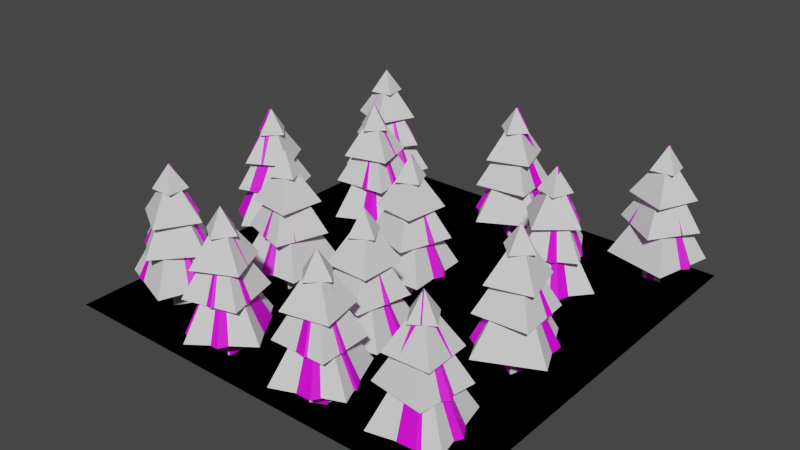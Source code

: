 # Source: Trees.blend  (saved by Blender 3.0.42; exported with 4.5.12 LTS)
import bpy
from mathutils import Matrix  # noqa: F401  (used for matrix-valued properties, if any)

bpy.ops.wm.read_factory_settings(use_empty=True)
scene = bpy.context.scene
scene.name = 'Scene'

# ---- collections
col_collection = bpy.data.collections.new('Collection'); scene.collection.children.link(col_collection)

# ---- images (referenced by path relative to the original .blend; pixels are not part of the script)
import os
ASSET_DIR = os.environ.get("B2B_ASSET_DIR", "")  # directory of the original .blend (textures are referenced by path, not embedded)
HERE = os.path.dirname(os.path.abspath(__file__))  # packed textures are extracted next to this script under _unpacked/

def load_image(name, relpath, width, height, colorspace="sRGB"):
    """Load a texture the original file referenced (path relative to the .blend, or extracted next to this script)."""
    p = next((c for c in (os.path.join(HERE, relpath), os.path.join(ASSET_DIR, relpath)) if relpath and os.path.exists(c)), "")
    if p:
        img = bpy.data.images.load(p, check_existing=True)
        img.name = name
    else:  # same state as the original file: an image datablock whose file is absent (Cycles renders it pink)
        img = bpy.data.images.new(name, width, height)
        img.source = "FILE"
        img.filepath = "//" + (relpath or name)
    img.colorspace_settings.name = colorspace
    return img
img_treepalette_png = load_image('TreePalette.png', 'TreePalette.png', 1024, 1024, 'sRGB')

# ---- materials (node trees are filled in below, after node groups)
mat_material = bpy.data.materials.new('Material')
mat_material.use_transparent_shadow = False

# ---- material node trees
mat_material.use_nodes = True; mat_material.node_tree.nodes.clear()
_N = mat_material.node_tree.nodes; _L = mat_material.node_tree.links
n0 = _N.new('ShaderNodeBsdfPrincipled'); n0.name = 'Principled BSDF'; n0.location = (10, 300)
n0.distribution = 'GGX'
n0.subsurface_method = 'RANDOM_WALK_SKIN'
n0.inputs[3].default_value = 1.45
n0.inputs[27].default_value = (0.0, 0.0, 0.0, 1.0)
n0.inputs[28].default_value = 1.0
n1 = _N.new('ShaderNodeOutputMaterial'); n1.name = 'Material Output'; n1.location = (300, 300)
n2 = _N.new('ShaderNodeTexImage'); n2.name = 'Image Texture'; n2.location = (-280, 280)
n2.image = img_treepalette_png
_L.new(n0.outputs[0], n1.inputs[0])
_L.new(n2.outputs[0], n0.inputs[0])
n1.is_active_output = True

# ---- world
world_world = bpy.data.worlds.new('World'); scene.world = world_world
world_world.use_nodes = True; world_world.node_tree.nodes.clear()
_N = world_world.node_tree.nodes; _L = world_world.node_tree.links
n0 = _N.new('ShaderNodeOutputWorld'); n0.name = 'World Output'; n0.location = (300, 300)
n1 = _N.new('ShaderNodeBackground'); n1.name = 'Background'; n1.location = (10, 300)
n1.inputs[0].default_value = (0.05088, 0.05088, 0.05088, 1.0)
_L.new(n1.outputs[0], n0.inputs[0])
n0.is_active_output = True
world_world.color = (0.05088, 0.05088, 0.05088)
world_world.use_sun_shadow = False
world_world.sun_shadow_jitter_overblur = 0.0

# ---- meshes
me_cube = bpy.data.meshes.new('Cube')
me_cube.from_pydata([(-0.01367, -0.003687, 2.319e-05), (-0.01367, -0.003687, 0.06762), (-0.01367, 0.02631, 2.319e-05), (-0.01367, 0.02631, 0.06762), (0.01632, -0.003687, 2.319e-05), (0.01632, -0.003687, 0.06762), (0.01632, 0.02631, 2.319e-05), (0.01632, 0.02631, 0.06762), (-0.06991, 0.02225, 0.1403), (-0.04377, -0.04491, 0.1403), (0.04352, 0.09099, 0.06103), (0.001325, 0.01131, 0.2414), (0.09143, 0.0146, 0.06103), (0.02746, -0.05585, 0.1403), (0.04923, -0.06507, 0.06103), (0.07256, 0.0003671, 0.1403), (-0.04087, -0.06837, 0.06103), (0.04642, 0.06753, 0.1403), (-0.08878, 0.008015, 0.06103), (0.001325, 0.01131, 0.2845), (-0.04658, 0.08769, 0.06103), (-0.02481, 0.07847, 0.1403), (-0.0375, 0.04866, 0.2089), (-0.05044, -0.00364, 0.2089), (-0.01161, -0.04099, 0.2089), (0.04015, -0.02604, 0.2089), (0.05309, 0.02626, 0.2089), (0.001325, 0.01131, 0.3166), (0.01426, 0.06361, 0.2089), (-0.01224, -0.01252, 0.2732), (0.01518, -0.01235, 0.2732), (0.02874, 0.01148, 0.2732), (0.01489, 0.03514, 0.2732), (-0.01253, 0.03497, 0.2732), (0.001325, 0.01131, 0.328), (-0.02609, 0.01114, 0.2732), (0.3787, 0.4139, 2.319e-05), (0.3787, 0.4139, 0.06762), (0.4073, 0.4228, 2.319e-05), (0.4073, 0.4228, 0.06762), (0.3876, 0.3853, 2.319e-05), (0.3876, 0.3853, 0.06762), (0.4162, 0.3942, 2.319e-05), (0.4162, 0.3942, 0.06762), (0.3868, 0.4753, 0.1403), (0.3304, 0.4304, 0.1403), (0.4861, 0.3874, 0.06103), (0.3975, 0.404, 0.2414), (0.4274, 0.319, 0.06103), (0.3411, 0.3592, 0.1403), (0.3387, 0.3356, 0.06103), (0.4082, 0.3328, 0.1403), (0.3089, 0.4207, 0.06103), (0.4645, 0.3777, 0.1403), (0.3676, 0.4891, 0.06103), (0.3975, 0.404, 0.2845), (0.4562, 0.4725, 0.06103), (0.4539, 0.4489, 0.1403), (0.4216, 0.4522, 0.2089), (0.3678, 0.449, 0.2089), (0.3437, 0.4009, 0.2089), (0.3733, 0.3559, 0.2089), (0.4271, 0.359, 0.2089), (0.3975, 0.404, 0.3166), (0.4513, 0.4072, 0.2089), (0.3707, 0.4099, 0.2732), (0.379, 0.3838, 0.2732), (0.4058, 0.3779, 0.2732), (0.4243, 0.3982, 0.2732), (0.416, 0.4243, 0.2732), (0.3975, 0.404, 0.328), (0.3892, 0.4302, 0.2732), (-0.3527, -0.3272, 2.319e-05), (-0.3527, -0.3272, 0.06762), (-0.3325, -0.3493, 2.319e-05), (-0.3325, -0.3493, 0.06762), (-0.3748, -0.3475, 2.319e-05), (-0.3748, -0.3475, 0.06762), (-0.3545, -0.3696, 2.319e-05), (-0.3545, -0.3696, 0.06762), (-0.2938, -0.3083, 0.1403), (-0.3584, -0.2765, 0.1403), (-0.3308, -0.4356, 0.06103), (-0.3536, -0.3484, 0.2414), (-0.4178, -0.4117, 0.06103), (-0.4183, -0.3166, 0.1403), (-0.4406, -0.3245, 0.06103), (-0.4135, -0.3885, 0.1403), (-0.3764, -0.2612, 0.06103), (-0.3488, -0.4203, 0.1403), (-0.2895, -0.285, 0.06103), (-0.3536, -0.3484, 0.2845), (-0.2667, -0.3723, 0.06103), (-0.289, -0.3802, 0.1403), (-0.2998, -0.3496, 0.2089), (-0.3256, -0.3024, 0.2089), (-0.3795, -0.3011, 0.2089), (-0.4075, -0.3471, 0.2089), (-0.3817, -0.3944, 0.2089), (-0.3536, -0.3484, 0.3166), (-0.3278, -0.3957, 0.2089), (-0.3598, -0.3217, 0.2732), (-0.3798, -0.3403, 0.2732), (-0.3737, -0.3671, 0.2732), (-0.3475, -0.3751, 0.2732), (-0.3274, -0.3564, 0.2732), (-0.3536, -0.3484, 0.328), (-0.3336, -0.3297, 0.2732), (-0.4051, 0.3954, 2.319e-05), (-0.4051, 0.3954, 0.06762), (-0.3765, 0.4043, 2.319e-05), (-0.3765, 0.4043, 0.06762), (-0.3962, 0.3668, 2.319e-05), (-0.3962, 0.3668, 0.06762), (-0.3676, 0.3757, 2.319e-05), (-0.3676, 0.3757, 0.06762), (-0.397, 0.4568, 0.1403), (-0.4534, 0.4119, 0.1403), (-0.2978, 0.3689, 0.06103), (-0.3864, 0.3856, 0.2414), (-0.3565, 0.3005, 0.06103), (-0.4427, 0.3407, 0.1403), (-0.4451, 0.3171, 0.06103), (-0.3757, 0.3143, 0.1403), (-0.475, 0.4022, 0.06103), (-0.3193, 0.3592, 0.1403), (-0.4162, 0.4706, 0.06103), (-0.3864, 0.3856, 0.2845), (-0.3276, 0.454, 0.06103), (-0.33, 0.4304, 0.1403), (-0.3622, 0.4337, 0.2089), (-0.416, 0.4306, 0.2089), (-0.4401, 0.3824, 0.2089), (-0.4105, 0.3374, 0.2089), (-0.3567, 0.3406, 0.2089), (-0.3864, 0.3856, 0.3166), (-0.3326, 0.3887, 0.2089), (-0.4131, 0.3914, 0.2732), (-0.4048, 0.3653, 0.2732), (-0.3781, 0.3594, 0.2732), (-0.3596, 0.3797, 0.2732), (-0.3679, 0.4058, 0.2732), (-0.3864, 0.3856, 0.328), (-0.3947, 0.4117, 0.2732), (0.04002, 0.3836, 2.319e-05), (0.04002, 0.3836, 0.06762), (0.02349, 0.3586, 2.319e-05), (0.02349, 0.3586, 0.06762), (0.01499, 0.4001, 2.319e-05), (0.01499, 0.4001, 0.06762), (-0.001538, 0.3751, 2.319e-05), (-0.001538, 0.3751, 0.06762), (0.07264, 0.3309, 0.1403), (0.08785, 0.4014, 0.1403), (-0.05988, 0.3361, 0.06103), (0.01924, 0.3793, 0.2414), (-0.05775, 0.4263, 0.06103), (0.03445, 0.4498, 0.1403), (0.02137, 0.4695, 0.06103), (-0.03416, 0.4277, 0.1403), (0.09837, 0.4226, 0.06103), (-0.04937, 0.3573, 0.1403), (0.09624, 0.3324, 0.06103), (0.01924, 0.3793, 0.2845), (0.01711, 0.2892, 0.06103), (0.004034, 0.3089, 0.1403), (0.03105, 0.3268, 0.2089), (0.07067, 0.3633, 0.2089), (0.05886, 0.4159, 0.2089), (0.007432, 0.4319, 0.2089), (-0.03219, 0.3954, 0.2089), (0.01924, 0.3793, 0.3166), (-0.02038, 0.3428, 0.2089), (0.04369, 0.3917, 0.2732), (0.02072, 0.4067, 0.2732), (-0.00373, 0.3943, 0.2732), (-0.005209, 0.3669, 0.2732), (0.01776, 0.352, 0.2732), (0.01924, 0.3793, 0.328), (0.04221, 0.3644, 0.2732), (0.2838, 0.1339, 2.319e-05), (0.2838, 0.1339, 0.06762), (0.2553, 0.1434, 2.319e-05), (0.2553, 0.1434, 0.06762), (0.2933, 0.1624, 2.319e-05), (0.2933, 0.1624, 0.06762), (0.2648, 0.1719, 2.319e-05), (0.2648, 0.1719, 0.06762), (0.2415, 0.08873, 0.1403), (0.3135, 0.09241, 0.1403), (0.2119, 0.218, 0.06103), (0.2743, 0.1529, 0.2414), (0.2995, 0.2395, 0.06103), (0.3463, 0.1566, 0.1403), (0.3619, 0.1743, 0.06103), (0.3071, 0.2171, 0.1403), (0.3367, 0.08777, 0.06103), (0.2351, 0.2134, 0.1403), (0.2491, 0.06634, 0.06103), (0.2743, 0.1529, 0.2845), (0.1867, 0.1315, 0.06103), (0.2023, 0.1492, 0.1403), (0.2266, 0.1278, 0.2089), (0.2722, 0.09906, 0.2089), (0.3199, 0.1242, 0.2089), (0.322, 0.178, 0.2089), (0.2764, 0.2067, 0.2089), (0.2743, 0.1529, 0.3166), (0.2287, 0.1816, 0.2089), (0.2927, 0.1325, 0.2732), (0.3011, 0.1586, 0.2732), (0.2828, 0.179, 0.2732), (0.2559, 0.1733, 0.2732), (0.2475, 0.1472, 0.2732), (0.2743, 0.1529, 0.328), (0.2658, 0.1268, 0.2732), (-0.2633, 0.1653, 2.319e-05), (-0.2633, 0.1653, 0.06762), (-0.2633, 0.1953, 2.319e-05), (-0.2633, 0.1953, 0.06762), (-0.2333, 0.1653, 2.319e-05), (-0.2333, 0.1653, 0.06762), (-0.2333, 0.1953, 2.319e-05), (-0.2333, 0.1953, 0.06762), (-0.3195, 0.1912, 0.1403), (-0.2934, 0.1241, 0.1403), (-0.2061, 0.2599, 0.06103), (-0.2483, 0.1803, 0.2414), (-0.1582, 0.1836, 0.06103), (-0.2221, 0.1131, 0.1403), (-0.2004, 0.1039, 0.06103), (-0.177, 0.1693, 0.1403), (-0.2905, 0.1006, 0.06103), (-0.2032, 0.2365, 0.1403), (-0.3384, 0.177, 0.06103), (-0.2483, 0.1803, 0.2845), (-0.2962, 0.2567, 0.06103), (-0.2744, 0.2474, 0.1403), (-0.2871, 0.2176, 0.2089), (-0.3, 0.1653, 0.2089), (-0.2612, 0.128, 0.2089), (-0.2094, 0.1429, 0.2089), (-0.1965, 0.1952, 0.2089), (-0.2483, 0.1803, 0.3166), (-0.2353, 0.2326, 0.2089), (-0.2618, 0.1564, 0.2732), (-0.2344, 0.1566, 0.2732), (-0.2208, 0.1804, 0.2732), (-0.2347, 0.2041, 0.2732), (-0.2621, 0.2039, 0.2732), (-0.2483, 0.1803, 0.328), (-0.2757, 0.1801, 0.2732), (-0.241, -0.1486, 2.319e-05), (-0.241, -0.1486, 0.06762), (-0.2275, -0.1218, 2.319e-05), (-0.2275, -0.1218, 0.06762), (-0.2143, -0.1621, 2.319e-05), (-0.2143, -0.1621, 0.06762), (-0.2007, -0.1354, 2.319e-05), (-0.2007, -0.1354, 0.06762), (-0.2794, -0.09995, 0.1403), (-0.2866, -0.1717, 0.1403), (-0.1472, -0.09005, 0.06103), (-0.2209, -0.142, 0.2414), (-0.1391, -0.1798, 0.06103), (-0.228, -0.2137, 0.1403), (-0.2128, -0.2318, 0.06103), (-0.1623, -0.184, 0.1403), (-0.2946, -0.1939, 0.06103), (-0.1552, -0.1123, 0.1403), (-0.3027, -0.1041, 0.06103), (-0.2209, -0.142, 0.2845), (-0.229, -0.05218, 0.06103), (-0.2138, -0.07026, 0.1403), (-0.2386, -0.09108, 0.2089), (-0.2738, -0.1319, 0.2089), (-0.2561, -0.1827, 0.2089), (-0.2032, -0.1929, 0.2089), (-0.168, -0.1521, 0.2089), (-0.2209, -0.142, 0.3166), (-0.1857, -0.1012, 0.2089), (-0.2438, -0.1571, 0.2732), (-0.2192, -0.1693, 0.2732), (-0.1964, -0.1542, 0.2732), (-0.198, -0.1269, 0.2732), (-0.2225, -0.1146, 0.2732), (-0.2209, -0.142, 0.328), (-0.2454, -0.1297, 0.2732), (-0.4131, 0.02185, 2.319e-05), (-0.4131, 0.02185, 0.06762), (-0.3967, -0.003302, 2.319e-05), (-0.3967, -0.003302, 0.06762), (-0.4382, 0.005517, 2.319e-05), (-0.4382, 0.005517, 0.06762), (-0.4219, -0.01964, 2.319e-05), (-0.4219, -0.01964, 0.06762), (-0.3518, 0.03073, 0.1403), (-0.4103, 0.07281, 0.1403), (-0.4095, -0.0887, 0.06103), (-0.4175, 0.001108, 0.2414), (-0.4912, -0.05073, 0.06103), (-0.476, 0.0432, 0.1403), (-0.4992, 0.03908, 0.06103), (-0.4832, -0.02851, 0.1403), (-0.4255, 0.09091, 0.06103), (-0.4247, -0.0706, 0.1403), (-0.3437, 0.05294, 0.06103), (-0.4175, 0.001108, 0.2845), (-0.3357, -0.03686, 0.06103), (-0.359, -0.04098, 0.1403), (-0.3646, -0.009072, 0.2089), (-0.3822, 0.04184, 0.2089), (-0.4351, 0.05202, 0.2089), (-0.4704, 0.01129, 0.2089), (-0.4527, -0.03962, 0.2089), (-0.4175, 0.001108, 0.3166), (-0.3998, -0.0498, 0.2089), (-0.4191, 0.02848, 0.2732), (-0.442, 0.0134, 0.2732), (-0.4404, -0.01397, 0.2732), (-0.4159, -0.02626, 0.2732), (-0.393, -0.01119, 0.2732), (-0.4175, 0.001108, 0.328), (-0.3946, 0.01618, 0.2732), (-0.1376, -0.4319, 2.319e-05), (-0.1376, -0.4319, 0.06762), (-0.1376, -0.4019, 2.319e-05), (-0.1376, -0.4019, 0.06762), (-0.1076, -0.4319, 2.319e-05), (-0.1076, -0.4319, 0.06762), (-0.1076, -0.4019, 2.319e-05), (-0.1076, -0.4019, 0.06762), (-0.1938, -0.406, 0.1403), (-0.1677, -0.4732, 0.1403), (-0.0804, -0.3373, 0.06103), (-0.1226, -0.4169, 0.2414), (-0.03249, -0.4136, 0.06103), (-0.09646, -0.4841, 0.1403), (-0.07469, -0.4933, 0.06103), (-0.05136, -0.4279, 0.1403), (-0.1648, -0.4966, 0.06103), (-0.0775, -0.3607, 0.1403), (-0.2127, -0.4202, 0.06103), (-0.1226, -0.4169, 0.2845), (-0.1705, -0.3406, 0.06103), (-0.1487, -0.3498, 0.1403), (-0.1614, -0.3796, 0.2089), (-0.1744, -0.4319, 0.2089), (-0.1355, -0.4692, 0.2089), (-0.08377, -0.4543, 0.2089), (-0.07083, -0.402, 0.2089), (-0.1226, -0.4169, 0.3166), (-0.1097, -0.3646, 0.2089), (-0.1362, -0.4408, 0.2732), (-0.1087, -0.4406, 0.2732), (-0.09518, -0.4168, 0.2732), (-0.109, -0.3931, 0.2732), (-0.1365, -0.3933, 0.2732), (-0.1226, -0.4169, 0.328), (-0.15, -0.4171, 0.2732), (0.3784, -0.09791, 2.319e-05), (0.3784, -0.09791, 0.06762), (0.3619, -0.1229, 2.319e-05), (0.3619, -0.1229, 0.06762), (0.3534, -0.08138, 2.319e-05), (0.3534, -0.08138, 0.06762), (0.3369, -0.1064, 2.319e-05), (0.3369, -0.1064, 0.06762), (0.4111, -0.1506, 0.1403), (0.4263, -0.08011, 0.1403), (0.2785, -0.1454, 0.06103), (0.3577, -0.1022, 0.2414), (0.2807, -0.05525, 0.06103), (0.3729, -0.03172, 0.1403), (0.3598, -0.01202, 0.06103), (0.3043, -0.05377, 0.1403), (0.4368, -0.05894, 0.06103), (0.289, -0.1242, 0.1403), (0.4347, -0.1491, 0.06103), (0.3577, -0.1022, 0.2845), (0.3555, -0.1923, 0.06103), (0.3425, -0.1726, 0.1403), (0.3695, -0.1547, 0.2089), (0.4091, -0.1182, 0.2089), (0.3973, -0.06565, 0.2089), (0.3458, -0.04959, 0.2089), (0.3062, -0.0861, 0.2089), (0.3577, -0.1022, 0.3166), (0.318, -0.1387, 0.2089), (0.3821, -0.08975, 0.2732), (0.3591, -0.07478, 0.2732), (0.3347, -0.08719, 0.2732), (0.3332, -0.1146, 0.2732), (0.3562, -0.1295, 0.2732), (0.3577, -0.1022, 0.328), (0.3806, -0.1171, 0.2732), (0.3576, -0.427, 2.319e-05), (0.3576, -0.427, 0.06762), (0.3576, -0.397, 2.319e-05), (0.3576, -0.397, 0.06762), (0.3876, -0.427, 2.319e-05), (0.3876, -0.427, 0.06762), (0.3876, -0.397, 2.319e-05), (0.3876, -0.397, 0.06762), (0.3014, -0.401, 0.1403), (0.3275, -0.4682, 0.1403), (0.4148, -0.3323, 0.06103), (0.3726, -0.412, 0.2414), (0.4627, -0.4087, 0.06103), (0.3987, -0.4791, 0.1403), (0.4205, -0.4883, 0.06103), (0.4438, -0.4229, 0.1403), (0.3304, -0.4916, 0.06103), (0.4177, -0.3557, 0.1403), (0.2825, -0.4153, 0.06103), (0.3726, -0.412, 0.2845), (0.3247, -0.3356, 0.06103), (0.3465, -0.3448, 0.1403), (0.3338, -0.3746, 0.2089), (0.3208, -0.4269, 0.2089), (0.3597, -0.4643, 0.2089), (0.4114, -0.4493, 0.2089), (0.4244, -0.397, 0.2089), (0.3726, -0.412, 0.3166), (0.3855, -0.3597, 0.2089), (0.359, -0.4358, 0.2732), (0.3864, -0.4356, 0.2732), (0.4, -0.4118, 0.2732), (0.3862, -0.3881, 0.2732), (0.3587, -0.3883, 0.2732), (0.3726, -0.412, 0.328), (0.3452, -0.4121, 0.2732), (0.07392, -0.2553, 2.319e-05), (0.07392, -0.2553, 0.06762), (0.07392, -0.2253, 2.319e-05), (0.07392, -0.2253, 0.06762), (0.1039, -0.2553, 2.319e-05), (0.1039, -0.2553, 0.06762), (0.1039, -0.2253, 2.319e-05), (0.1039, -0.2253, 0.06762), (0.01768, -0.2293, 0.1403), (0.04382, -0.2965, 0.1403), (0.1311, -0.1606, 0.06103), (0.08892, -0.2403, 0.2414), (0.179, -0.237, 0.06103), (0.1151, -0.3074, 0.1403), (0.1368, -0.3166, 0.06103), (0.1601, -0.2512, 0.1403), (0.04672, -0.3199, 0.06103), (0.134, -0.184, 0.1403), (-0.001185, -0.2436, 0.06103), (0.08892, -0.2403, 0.2845), (0.04101, -0.1639, 0.06103), (0.06278, -0.1731, 0.1403), (0.05009, -0.2029, 0.2089), (0.03715, -0.2552, 0.2089), (0.07598, -0.2926, 0.2089), (0.1277, -0.2776, 0.2089), (0.1407, -0.2253, 0.2089), (0.08892, -0.2403, 0.3166), (0.1019, -0.188, 0.2089), (0.07535, -0.2641, 0.2732), (0.1028, -0.2639, 0.2732), (0.1163, -0.2401, 0.2732), (0.1025, -0.2164, 0.2732), (0.07506, -0.2166, 0.2732), (0.08892, -0.2403, 0.328), (0.0615, -0.2404, 0.2732), (0.1566, -0.4278, 2.319e-05), (0.1566, -0.4278, 0.06762), (0.1303, -0.4423, 2.319e-05), (0.1303, -0.4423, 0.06762), (0.142, -0.4015, 2.319e-05), (0.142, -0.4015, 0.06762), (0.1158, -0.4161, 2.319e-05), (0.1158, -0.4161, 0.06762), (0.1611, -0.4895, 0.1403), (0.2072, -0.4341, 0.1403), (0.04605, -0.4236, 0.06103), (0.1362, -0.4219, 0.2414), (0.08964, -0.3447, 0.06103), (0.1823, -0.3665, 0.1403), (0.1798, -0.343, 0.06103), (0.1112, -0.3543, 0.1403), (0.2263, -0.4202, 0.06103), (0.06517, -0.4097, 0.1403), (0.1827, -0.4991, 0.06103), (0.1362, -0.4219, 0.2845), (0.0926, -0.5008, 0.06103), (0.09012, -0.4773, 0.1403), (0.1223, -0.474, 0.2089), (0.1744, -0.4599, 0.2089), (0.1882, -0.4079, 0.2089), (0.15, -0.3698, 0.2089), (0.09803, -0.3839, 0.2089), (0.1362, -0.4219, 0.3166), (0.08418, -0.436, 0.2089), (0.1636, -0.4222, 0.2732), (0.1502, -0.3983, 0.2732), (0.1228, -0.398, 0.2732), (0.1088, -0.4216, 0.2732), (0.1222, -0.4455, 0.2732), (0.1362, -0.4219, 0.328), (0.1496, -0.4458, 0.2732), (-0.5, -0.5, 0.0), (0.5, -0.5, 0.0), (-0.5, 0.5, 0.0), (0.5, 0.5, 0.0)], [], [(0, 1, 3, 2), (2, 3, 7, 6), (6, 7, 5, 4), (4, 5, 1, 0), (25, 27, 24), (8, 19, 21), (10, 11, 12), (26, 27, 25), (9, 19, 8), (12, 11, 14), (23, 27, 22), (13, 19, 9), (14, 11, 16), (22, 27, 28), (15, 19, 13), (16, 11, 18), (17, 19, 15), (21, 19, 17), (18, 11, 20), (24, 27, 23), (20, 11, 10), (28, 27, 26), (32, 34, 31), (33, 34, 32), (30, 34, 29), (29, 34, 35), (31, 34, 30), (35, 34, 33), (36, 37, 39, 38), (38, 39, 43, 42), (42, 43, 41, 40), (40, 41, 37, 36), (61, 63, 60), (44, 55, 57), (46, 47, 48), (62, 63, 61), (45, 55, 44), (48, 47, 50), (59, 63, 58), (49, 55, 45), (50, 47, 52), (58, 63, 64), (51, 55, 49), (52, 47, 54), (53, 55, 51), (57, 55, 53), (54, 47, 56), (60, 63, 59), (56, 47, 46), (64, 63, 62), (68, 70, 67), (69, 70, 68), (66, 70, 65), (65, 70, 71), (67, 70, 66), (71, 70, 69), (72, 73, 75, 74), (74, 75, 79, 78), (78, 79, 77, 76), (76, 77, 73, 72), (97, 99, 96), (80, 91, 93), (82, 83, 84), (98, 99, 97), (81, 91, 80), (84, 83, 86), (95, 99, 94), (85, 91, 81), (86, 83, 88), (94, 99, 100), (87, 91, 85), (88, 83, 90), (89, 91, 87), (93, 91, 89), (90, 83, 92), (96, 99, 95), (92, 83, 82), (100, 99, 98), (104, 106, 103), (105, 106, 104), (102, 106, 101), (101, 106, 107), (103, 106, 102), (107, 106, 105), (108, 109, 111, 110), (110, 111, 115, 114), (114, 115, 113, 112), (112, 113, 109, 108), (133, 135, 132), (116, 127, 129), (118, 119, 120), (134, 135, 133), (117, 127, 116), (120, 119, 122), (131, 135, 130), (121, 127, 117), (122, 119, 124), (130, 135, 136), (123, 127, 121), (124, 119, 126), (125, 127, 123), (129, 127, 125), (126, 119, 128), (132, 135, 131), (128, 119, 118), (136, 135, 134), (140, 142, 139), (141, 142, 140), (138, 142, 137), (137, 142, 143), (139, 142, 138), (143, 142, 141), (144, 145, 147, 146), (146, 147, 151, 150), (150, 151, 149, 148), (148, 149, 145, 144), (169, 171, 168), (152, 163, 165), (154, 155, 156), (170, 171, 169), (153, 163, 152), (156, 155, 158), (167, 171, 166), (157, 163, 153), (158, 155, 160), (166, 171, 172), (159, 163, 157), (160, 155, 162), (161, 163, 159), (165, 163, 161), (162, 155, 164), (168, 171, 167), (164, 155, 154), (172, 171, 170), (176, 178, 175), (177, 178, 176), (174, 178, 173), (173, 178, 179), (175, 178, 174), (179, 178, 177), (180, 181, 183, 182), (182, 183, 187, 186), (186, 187, 185, 184), (184, 185, 181, 180), (205, 207, 204), (188, 199, 201), (190, 191, 192), (206, 207, 205), (189, 199, 188), (192, 191, 194), (203, 207, 202), (193, 199, 189), (194, 191, 196), (202, 207, 208), (195, 199, 193), (196, 191, 198), (197, 199, 195), (201, 199, 197), (198, 191, 200), (204, 207, 203), (200, 191, 190), (208, 207, 206), (212, 214, 211), (213, 214, 212), (210, 214, 209), (209, 214, 215), (211, 214, 210), (215, 214, 213), (216, 217, 219, 218), (218, 219, 223, 222), (222, 223, 221, 220), (220, 221, 217, 216), (241, 243, 240), (224, 235, 237), (226, 227, 228), (242, 243, 241), (225, 235, 224), (228, 227, 230), (239, 243, 238), (229, 235, 225), (230, 227, 232), (238, 243, 244), (231, 235, 229), (232, 227, 234), (233, 235, 231), (237, 235, 233), (234, 227, 236), (240, 243, 239), (236, 227, 226), (244, 243, 242), (248, 250, 247), (249, 250, 248), (246, 250, 245), (245, 250, 251), (247, 250, 246), (251, 250, 249), (252, 253, 255, 254), (254, 255, 259, 258), (258, 259, 257, 256), (256, 257, 253, 252), (277, 279, 276), (260, 271, 273), (262, 263, 264), (278, 279, 277), (261, 271, 260), (264, 263, 266), (275, 279, 274), (265, 271, 261), (266, 263, 268), (274, 279, 280), (267, 271, 265), (268, 263, 270), (269, 271, 267), (273, 271, 269), (270, 263, 272), (276, 279, 275), (272, 263, 262), (280, 279, 278), (284, 286, 283), (285, 286, 284), (282, 286, 281), (281, 286, 287), (283, 286, 282), (287, 286, 285), (288, 289, 291, 290), (290, 291, 295, 294), (294, 295, 293, 292), (292, 293, 289, 288), (313, 315, 312), (296, 307, 309), (298, 299, 300), (314, 315, 313), (297, 307, 296), (300, 299, 302), (311, 315, 310), (301, 307, 297), (302, 299, 304), (310, 315, 316), (303, 307, 301), (304, 299, 306), (305, 307, 303), (309, 307, 305), (306, 299, 308), (312, 315, 311), (308, 299, 298), (316, 315, 314), (320, 322, 319), (321, 322, 320), (318, 322, 317), (317, 322, 323), (319, 322, 318), (323, 322, 321), (324, 325, 327, 326), (326, 327, 331, 330), (330, 331, 329, 328), (328, 329, 325, 324), (349, 351, 348), (332, 343, 345), (334, 335, 336), (350, 351, 349), (333, 343, 332), (336, 335, 338), (347, 351, 346), (337, 343, 333), (338, 335, 340), (346, 351, 352), (339, 343, 337), (340, 335, 342), (341, 343, 339), (345, 343, 341), (342, 335, 344), (348, 351, 347), (344, 335, 334), (352, 351, 350), (356, 358, 355), (357, 358, 356), (354, 358, 353), (353, 358, 359), (355, 358, 354), (359, 358, 357), (360, 361, 363, 362), (362, 363, 367, 366), (366, 367, 365, 364), (364, 365, 361, 360), (385, 387, 384), (368, 379, 381), (370, 371, 372), (386, 387, 385), (369, 379, 368), (372, 371, 374), (383, 387, 382), (373, 379, 369), (374, 371, 376), (382, 387, 388), (375, 379, 373), (376, 371, 378), (377, 379, 375), (381, 379, 377), (378, 371, 380), (384, 387, 383), (380, 371, 370), (388, 387, 386), (392, 394, 391), (393, 394, 392), (390, 394, 389), (389, 394, 395), (391, 394, 390), (395, 394, 393), (396, 397, 399, 398), (398, 399, 403, 402), (402, 403, 401, 400), (400, 401, 397, 396), (421, 423, 420), (404, 415, 417), (406, 407, 408), (422, 423, 421), (405, 415, 404), (408, 407, 410), (419, 423, 418), (409, 415, 405), (410, 407, 412), (418, 423, 424), (411, 415, 409), (412, 407, 414), (413, 415, 411), (417, 415, 413), (414, 407, 416), (420, 423, 419), (416, 407, 406), (424, 423, 422), (428, 430, 427), (429, 430, 428), (426, 430, 425), (425, 430, 431), (427, 430, 426), (431, 430, 429), (432, 433, 435, 434), (434, 435, 439, 438), (438, 439, 437, 436), (436, 437, 433, 432), (457, 459, 456), (440, 451, 453), (442, 443, 444), (458, 459, 457), (441, 451, 440), (444, 443, 446), (455, 459, 454), (445, 451, 441), (446, 443, 448), (454, 459, 460), (447, 451, 445), (448, 443, 450), (449, 451, 447), (453, 451, 449), (450, 443, 452), (456, 459, 455), (452, 443, 442), (460, 459, 458), (464, 466, 463), (465, 466, 464), (462, 466, 461), (461, 466, 467), (463, 466, 462), (467, 466, 465), (468, 469, 471, 470), (470, 471, 475, 474), (474, 475, 473, 472), (472, 473, 469, 468), (493, 495, 492), (476, 487, 489), (478, 479, 480), (494, 495, 493), (477, 487, 476), (480, 479, 482), (491, 495, 490), (481, 487, 477), (482, 479, 484), (490, 495, 496), (483, 487, 481), (484, 479, 486), (485, 487, 483), (489, 487, 485), (486, 479, 488), (492, 495, 491), (488, 479, 478), (496, 495, 494), (500, 502, 499), (501, 502, 500), (498, 502, 497), (497, 502, 503), (499, 502, 498), (503, 502, 501), (504, 505, 507, 506)])
_uv = me_cube.uv_layers.new(name='UVMap')
_uv.uv.foreach_set('vector', [0.0702, 0.808, 0.0655, 0.808, 0.0655, 0.8059, 0.0702, 0.8059, 0.0702, 0.8143, 0.0655, 0.8143, 0.0655, 0.8122, 0.0702, 0.8122, 0.0702, 0.8122, 0.0655, 0.8122, 0.0655, 0.8101, 0.0702, 0.8101, 0.0702, 0.8101, 0.0655, 0.8101, 0.0655, 0.808, 0.0702, 0.808, 0.3137, 0.673, 0.3137, 0.6764, 0.3122, 0.6734, 0.3, 0.6728, 0.3, 0.6768, 0.2984, 0.6731, 0.4538, 0.7094, 0.4563, 0.7025, 0.4563, 0.7095, 0.3002, 0.6897, 0.3014, 0.6865, 0.3014, 0.6898, 0.3107, 0.6886, 0.3121, 0.6924, 0.3092, 0.6895, 0.4511, 0.6791, 0.4563, 0.6739, 0.4538, 0.6809, 0.3017, 0.6768, 0.3017, 0.6801, 0.3003, 0.677, 0.3121, 0.6885, 0.3121, 0.6924, 0.3107, 0.6886, 0.4538, 0.6809, 0.4563, 0.6739, 0.4563, 0.681, 0.3003, 0.677, 0.3017, 0.6801, 0.2992, 0.6778, 0.3149, 0.6881, 0.3167, 0.6845, 0.3167, 0.6885, 0.4345, 0.6739, 0.4345, 0.6812, 0.4316, 0.6744, 0.3138, 0.6923, 0.3138, 0.6963, 0.3121, 0.6927, 0.2984, 0.6731, 0.3, 0.6768, 0.2971, 0.6741, 0.4316, 0.6744, 0.4345, 0.6812, 0.4293, 0.6762, 0.3122, 0.6734, 0.3137, 0.6764, 0.3115, 0.6741, 0.4511, 0.7076, 0.4563, 0.7025, 0.4538, 0.7094, 0.299, 0.6889, 0.3014, 0.6865, 0.3002, 0.6897, 0.545, 0.665, 0.5478, 0.6583, 0.5478, 0.6654, 0.5427, 0.6632, 0.5478, 0.6583, 0.545, 0.665, 0.5773, 0.6856, 0.5804, 0.6791, 0.5804, 0.6863, 0.5478, 0.6862, 0.5478, 0.6932, 0.5454, 0.6863, 0.5629, 0.7003, 0.5645, 0.6932, 0.566, 0.7003, 0.5454, 0.6863, 0.5478, 0.6932, 0.5427, 0.688, 0.04308, 0.808, 0.04778, 0.808, 0.04778, 0.8101, 0.04308, 0.8101, 0.04308, 0.8101, 0.04778, 0.8101, 0.04778, 0.8122, 0.04308, 0.8122, 0.04308, 0.8122, 0.04778, 0.8122, 0.04778, 0.8143, 0.04308, 0.8143, 0.04308, 0.8059, 0.04778, 0.8059, 0.04778, 0.808, 0.04308, 0.808, 0.2919, 0.671, 0.2943, 0.6734, 0.2917, 0.6717, 0.3058, 0.6728, 0.3058, 0.6768, 0.3043, 0.673, 0.4386, 0.7088, 0.4386, 0.7161, 0.4354, 0.7095, 0.2932, 0.6702, 0.2943, 0.6734, 0.2919, 0.671, 0.3185, 0.6766, 0.3193, 0.6726, 0.3203, 0.6766, 0.4354, 0.7095, 0.4386, 0.7161, 0.434, 0.711, 0.3052, 0.6865, 0.3066, 0.6896, 0.3043, 0.6873, 0.2985, 0.677, 0.3, 0.6808, 0.2971, 0.678, 0.4293, 0.6863, 0.4345, 0.6812, 0.4319, 0.6881, 0.2981, 0.6898, 0.2981, 0.6933, 0.2966, 0.6902, 0.3, 0.6768, 0.3, 0.6808, 0.2985, 0.677, 0.4319, 0.6881, 0.4345, 0.6812, 0.4345, 0.6882, 0.2957, 0.6921, 0.2957, 0.6962, 0.294, 0.6925, 0.3043, 0.673, 0.3058, 0.6768, 0.3029, 0.674, 0.45, 0.7088, 0.45, 0.7161, 0.4468, 0.7095, 0.3066, 0.6862, 0.3066, 0.6896, 0.3052, 0.6865, 0.4468, 0.7095, 0.45, 0.7161, 0.4454, 0.711, 0.2943, 0.6702, 0.2943, 0.6734, 0.2932, 0.6702, 0.5551, 0.6721, 0.5581, 0.6654, 0.5581, 0.6726, 0.553, 0.6703, 0.5581, 0.6654, 0.5551, 0.6721, 0.5324, 0.6704, 0.5375, 0.6655, 0.5346, 0.6721, 0.5346, 0.6721, 0.5375, 0.6655, 0.5375, 0.6726, 0.5377, 0.6993, 0.5409, 0.6928, 0.5409, 0.7, 0.5807, 0.6652, 0.5821, 0.6582, 0.5838, 0.6652, 0.04986, 0.819, 0.04986, 0.8143, 0.05194, 0.8143, 0.05194, 0.819, 0.05194, 0.819, 0.05194, 0.8143, 0.05403, 0.8143, 0.05403, 0.819, 0.05403, 0.819, 0.05403, 0.8143, 0.05611, 0.8143, 0.05611, 0.819, 0.04778, 0.819, 0.04778, 0.8143, 0.04986, 0.8143, 0.04986, 0.819, 0.2944, 0.6758, 0.2968, 0.6734, 0.2957, 0.6766, 0.2926, 0.6691, 0.2942, 0.6728, 0.2913, 0.67, 0.4191, 0.6683, 0.4241, 0.6737, 0.4184, 0.6701, 0.2943, 0.675, 0.2968, 0.6734, 0.2944, 0.6758, 0.2942, 0.6688, 0.2942, 0.6728, 0.2926, 0.6691, 0.4563, 0.6719, 0.4614, 0.6667, 0.459, 0.6736, 0.2932, 0.69, 0.2932, 0.6934, 0.2918, 0.6904, 0.303, 0.6961, 0.3038, 0.6922, 0.3047, 0.6961, 0.459, 0.6736, 0.4614, 0.6667, 0.4614, 0.6737, 0.3093, 0.6801, 0.3093, 0.6834, 0.3082, 0.6802, 0.2955, 0.6691, 0.2971, 0.6728, 0.2942, 0.67, 0.434, 0.6883, 0.434, 0.6957, 0.4308, 0.689, 0.2971, 0.6688, 0.2971, 0.6728, 0.2955, 0.6691, 0.3185, 0.6922, 0.3202, 0.6885, 0.3202, 0.6926, 0.4241, 0.6668, 0.4241, 0.6737, 0.4219, 0.6667, 0.2957, 0.6766, 0.2968, 0.6734, 0.2968, 0.6766, 0.4219, 0.6667, 0.4241, 0.6737, 0.4191, 0.6683, 0.3082, 0.6802, 0.3093, 0.6834, 0.3069, 0.681, 0.5755, 0.6935, 0.5755, 0.7008, 0.5725, 0.6942, 0.5398, 0.6517, 0.5427, 0.6583, 0.5375, 0.6534, 0.5347, 0.6517, 0.5375, 0.6583, 0.5324, 0.6534, 0.5458, 0.6932, 0.5458, 0.7004, 0.5427, 0.6938, 0.5375, 0.6512, 0.5375, 0.6583, 0.5347, 0.6517, 0.5427, 0.6512, 0.5427, 0.6583, 0.5398, 0.6517, 0.04778, 0.8059, 0.05247, 0.8059, 0.05247, 0.808, 0.04778, 0.808, 0.04778, 0.808, 0.05247, 0.808, 0.05247, 0.8101, 0.04778, 0.8101, 0.04778, 0.8101, 0.05247, 0.8101, 0.05247, 0.8122, 0.04778, 0.8122, 0.04778, 0.8122, 0.05247, 0.8122, 0.05247, 0.8143, 0.04778, 0.8143, 0.2944, 0.671, 0.2968, 0.6734, 0.2943, 0.6717, 0.303, 0.6768, 0.303, 0.6808, 0.3014, 0.677, 0.466, 0.703, 0.466, 0.7103, 0.4628, 0.7037, 0.2957, 0.6702, 0.2968, 0.6734, 0.2944, 0.671, 0.3185, 0.6881, 0.3202, 0.6845, 0.3202, 0.6885, 0.4628, 0.7037, 0.466, 0.7103, 0.4614, 0.7052, 0.3078, 0.6837, 0.3093, 0.6868, 0.3069, 0.6845, 0.2955, 0.6805, 0.2971, 0.6768, 0.2971, 0.6808, 0.4184, 0.7005, 0.4236, 0.6954, 0.421, 0.7023, 0.3117, 0.6867, 0.3124, 0.6834, 0.3132, 0.6867, 0.2942, 0.6796, 0.2971, 0.6768, 0.2955, 0.6805, 0.421, 0.7023, 0.4236, 0.6954, 0.4236, 0.7025, 0.3185, 0.6726, 0.3185, 0.6767, 0.3168, 0.673, 0.3014, 0.677, 0.303, 0.6808, 0.3, 0.678, 0.4443, 0.7088, 0.4443, 0.7161, 0.4411, 0.7095, 0.3093, 0.6834, 0.3093, 0.6868, 0.3078, 0.6837, 0.4411, 0.7095, 0.4443, 0.7161, 0.4397, 0.711, 0.2968, 0.6702, 0.2968, 0.6734, 0.2957, 0.6702, 0.5397, 0.6721, 0.5427, 0.6655, 0.5427, 0.6726, 0.5375, 0.6704, 0.5427, 0.6655, 0.5397, 0.6721, 0.5478, 0.6703, 0.553, 0.6654, 0.55, 0.6721, 0.55, 0.6721, 0.553, 0.6654, 0.553, 0.6726, 0.5346, 0.6993, 0.5377, 0.6928, 0.5377, 0.7, 0.5804, 0.6861, 0.5819, 0.6791, 0.5836, 0.6861, 0.04778, 0.8184, 0.04308, 0.8184, 0.04308, 0.8163, 0.04778, 0.8163, 0.04778, 0.8163, 0.04308, 0.8163, 0.04308, 0.8143, 0.04778, 0.8143, 0.04778, 0.8226, 0.04308, 0.8226, 0.04308, 0.8205, 0.04778, 0.8205, 0.04778, 0.8205, 0.04308, 0.8205, 0.04308, 0.8184, 0.04778, 0.8184, 0.2992, 0.6801, 0.2992, 0.6834, 0.298, 0.6802, 0.2927, 0.6766, 0.2942, 0.6728, 0.2942, 0.6768, 0.4628, 0.702, 0.466, 0.6954, 0.466, 0.7027, 0.3101, 0.6761, 0.3115, 0.673, 0.3115, 0.6764, 0.2913, 0.6756, 0.2942, 0.6728, 0.2927, 0.6766, 0.445, 0.6812, 0.445, 0.6883, 0.4423, 0.6815, 0.2942, 0.6734, 0.2942, 0.6768, 0.2928, 0.6736, 0.2913, 0.697, 0.2922, 0.693, 0.2931, 0.697, 0.4423, 0.6815, 0.445, 0.6883, 0.4397, 0.6832, 0.2928, 0.6736, 0.2942, 0.6768, 0.2917, 0.6744, 0.3185, 0.6885, 0.3185, 0.6926, 0.3167, 0.689, 0.4449, 0.6667, 0.4449, 0.6738, 0.4423, 0.667, 0.2986, 0.6923, 0.3, 0.6885, 0.3, 0.6924, 0.2971, 0.6913, 0.3, 0.6885, 0.2986, 0.6923, 0.4423, 0.667, 0.4449, 0.6738, 0.4397, 0.6687, 0.298, 0.6802, 0.2992, 0.6834, 0.2968, 0.6811, 0.4613, 0.7004, 0.466, 0.6954, 0.4628, 0.702, 0.3093, 0.6754, 0.3115, 0.673, 0.3101, 0.6761, 0.5377, 0.6856, 0.5377, 0.6928, 0.5347, 0.6863, 0.5398, 0.6588, 0.5427, 0.6655, 0.5375, 0.6605, 0.553, 0.6993, 0.5561, 0.6927, 0.5561, 0.7, 0.5818, 0.6933, 0.5818, 0.7006, 0.5787, 0.694, 0.5347, 0.6863, 0.5377, 0.6928, 0.5328, 0.6879, 0.5427, 0.6583, 0.5427, 0.6655, 0.5398, 0.6588, 0.04778, 0.8309, 0.04308, 0.8309, 0.04308, 0.8288, 0.04778, 0.8288, 0.04778, 0.8288, 0.04308, 0.8288, 0.04308, 0.8268, 0.04778, 0.8268, 0.04778, 0.8268, 0.04308, 0.8268, 0.04308, 0.8247, 0.04778, 0.8247, 0.04778, 0.8247, 0.04308, 0.8247, 0.04308, 0.8226, 0.04778, 0.8226, 0.2953, 0.6769, 0.2967, 0.68, 0.2943, 0.6777, 0.2931, 0.6849, 0.2931, 0.6889, 0.2913, 0.6853, 0.4184, 0.6787, 0.4236, 0.6737, 0.4209, 0.6805, 0.2967, 0.6766, 0.2967, 0.68, 0.2953, 0.6769, 0.3076, 0.6919, 0.309, 0.6881, 0.309, 0.692, 0.4209, 0.6805, 0.4236, 0.6737, 0.4236, 0.6809, 0.3102, 0.6803, 0.3116, 0.6834, 0.3093, 0.6811, 0.3061, 0.691, 0.309, 0.6881, 0.3076, 0.6919, 0.4292, 0.6667, 0.4292, 0.6739, 0.4263, 0.6672, 0.2942, 0.6835, 0.2942, 0.6868, 0.2929, 0.6836, 0.2931, 0.6889, 0.2931, 0.693, 0.2913, 0.6893, 0.4263, 0.6672, 0.4292, 0.6739, 0.4241, 0.669, 0.2951, 0.6918, 0.2968, 0.6881, 0.2968, 0.6921, 0.294, 0.6909, 0.2968, 0.6881, 0.2951, 0.6918, 0.4184, 0.6931, 0.4235, 0.6881, 0.4204, 0.6948, 0.3116, 0.68, 0.3116, 0.6834, 0.3102, 0.6803, 0.4204, 0.6948, 0.4235, 0.6881, 0.4235, 0.6954, 0.2929, 0.6836, 0.2942, 0.6868, 0.2917, 0.6844, 0.5637, 0.6856, 0.5637, 0.6926, 0.5611, 0.6858, 0.5724, 0.6863, 0.5724, 0.6935, 0.5692, 0.687, 0.5755, 0.6863, 0.5755, 0.6935, 0.5724, 0.687, 0.5427, 0.6856, 0.5427, 0.6928, 0.5396, 0.6863, 0.5611, 0.6858, 0.5637, 0.6926, 0.5586, 0.6876, 0.5396, 0.6863, 0.5427, 0.6928, 0.5377, 0.6879, 0.05611, 0.8237, 0.05611, 0.819, 0.0582, 0.819, 0.0582, 0.8237, 0.0582, 0.8237, 0.0582, 0.819, 0.06028, 0.819, 0.06028, 0.8237, 0.06028, 0.8237, 0.06028, 0.819, 0.06236, 0.819, 0.06236, 0.8237, 0.06236, 0.8237, 0.06236, 0.819, 0.06445, 0.819, 0.06445, 0.8237, 0.3138, 0.6764, 0.3138, 0.6798, 0.3123, 0.6768, 0.2971, 0.6716, 0.3, 0.6688, 0.2984, 0.6725, 0.4581, 0.6963, 0.4613, 0.703, 0.4563, 0.698, 0.2974, 0.6868, 0.2989, 0.6898, 0.2966, 0.6875, 0.3136, 0.6884, 0.3149, 0.6923, 0.3121, 0.6894, 0.434, 0.7015, 0.434, 0.7088, 0.4309, 0.7022, 0.2992, 0.6767, 0.2992, 0.6801, 0.2979, 0.677, 0.3149, 0.6884, 0.3149, 0.6923, 0.3136, 0.6884, 0.4309, 0.7022, 0.434, 0.7088, 0.429, 0.7038, 0.2979, 0.677, 0.2992, 0.6801, 0.2968, 0.6778, 0.3149, 0.6922, 0.3167, 0.6885, 0.3167, 0.6926, 0.4397, 0.6667, 0.4397, 0.6739, 0.4368, 0.6672, 0.3092, 0.6964, 0.3101, 0.6924, 0.311, 0.6964, 0.2984, 0.6725, 0.3, 0.6688, 0.3, 0.6728, 0.4368, 0.6672, 0.4397, 0.6739, 0.4345, 0.6689, 0.3123, 0.6768, 0.3138, 0.6798, 0.3116, 0.6775, 0.4613, 0.6956, 0.4613, 0.703, 0.4581, 0.6963, 0.2989, 0.6865, 0.2989, 0.6898, 0.2974, 0.6868, 0.5449, 0.6659, 0.5478, 0.6726, 0.5427, 0.6677, 0.5478, 0.6654, 0.5478, 0.6726, 0.5449, 0.6659, 0.5755, 0.6933, 0.5771, 0.6863, 0.5788, 0.6933, 0.5529, 0.6862, 0.5529, 0.6932, 0.5505, 0.6863, 0.566, 0.7003, 0.5677, 0.6932, 0.5692, 0.7003, 0.5505, 0.6863, 0.5529, 0.6932, 0.5478, 0.688, 0.06914, 0.821, 0.06445, 0.821, 0.06445, 0.819, 0.06914, 0.819, 0.06914, 0.8273, 0.06445, 0.8273, 0.06445, 0.8252, 0.06914, 0.8252, 0.06914, 0.8252, 0.06445, 0.8252, 0.06445, 0.8231, 0.06914, 0.8231, 0.06914, 0.8231, 0.06445, 0.8231, 0.06445, 0.821, 0.06914, 0.821, 0.2928, 0.6832, 0.2941, 0.6801, 0.2941, 0.6835, 0.3185, 0.6845, 0.3185, 0.6885, 0.3167, 0.6849, 0.4397, 0.7065, 0.4447, 0.7015, 0.4416, 0.7081, 0.2917, 0.6824, 0.2941, 0.6801, 0.2928, 0.6832, 0.3015, 0.6846, 0.3029, 0.6808, 0.3029, 0.6848, 0.4416, 0.7081, 0.4447, 0.7015, 0.4447, 0.7088, 0.2996, 0.6929, 0.301, 0.6898, 0.301, 0.6932, 0.3, 0.6836, 0.3029, 0.6808, 0.3015, 0.6846, 0.4296, 0.7139, 0.434, 0.7088, 0.4308, 0.7154, 0.2966, 0.6865, 0.2966, 0.6897, 0.2954, 0.6865, 0.2984, 0.6845, 0.3, 0.6808, 0.3, 0.6848, 0.4308, 0.7154, 0.434, 0.7088, 0.434, 0.7161, 0.2971, 0.6836, 0.3, 0.6808, 0.2984, 0.6845, 0.3202, 0.6884, 0.321, 0.6845, 0.3219, 0.6884, 0.434, 0.7065, 0.439, 0.7015, 0.4359, 0.7081, 0.299, 0.6921, 0.301, 0.6898, 0.2996, 0.6929, 0.4359, 0.7081, 0.439, 0.7015, 0.439, 0.7088, 0.2954, 0.6865, 0.2966, 0.6897, 0.2942, 0.6873, 0.5848, 0.6933, 0.5848, 0.7005, 0.5818, 0.694, 0.5808, 0.6653, 0.5808, 0.6725, 0.5776, 0.666, 0.5554, 0.6516, 0.5582, 0.6583, 0.553, 0.6533, 0.5692, 0.6791, 0.5692, 0.6863, 0.5662, 0.6797, 0.5582, 0.6512, 0.5582, 0.6583, 0.5554, 0.6516, 0.5662, 0.6797, 0.5692, 0.6863, 0.5642, 0.6814, 0.0655, 0.8122, 0.06081, 0.8122, 0.06081, 0.8101, 0.0655, 0.8101, 0.0655, 0.8101, 0.06081, 0.8101, 0.06081, 0.808, 0.0655, 0.808, 0.0655, 0.808, 0.06081, 0.808, 0.06081, 0.8059, 0.0655, 0.8059, 0.0655, 0.8143, 0.06081, 0.8143, 0.06081, 0.8122, 0.0655, 0.8122, 0.2948, 0.6928, 0.2963, 0.6897, 0.2963, 0.6931, 0.303, 0.6796, 0.3058, 0.6768, 0.3042, 0.6805, 0.4241, 0.7139, 0.4285, 0.7088, 0.4253, 0.7154, 0.2942, 0.6921, 0.2963, 0.6897, 0.2948, 0.6928, 0.3202, 0.6768, 0.3202, 0.6809, 0.3185, 0.6772, 0.4253, 0.7154, 0.4285, 0.7088, 0.4285, 0.7161, 0.3028, 0.6893, 0.3043, 0.6862, 0.3043, 0.6896, 0.3061, 0.696, 0.307, 0.692, 0.3079, 0.696, 0.4563, 0.6954, 0.4563, 0.7025, 0.4538, 0.6955, 0.2967, 0.68, 0.2967, 0.6833, 0.2954, 0.6802, 0.3104, 0.6848, 0.3121, 0.6885, 0.3093, 0.6858, 0.4538, 0.6955, 0.4563, 0.7025, 0.4511, 0.6973, 0.3121, 0.6845, 0.3121, 0.6885, 0.3104, 0.6848, 0.3042, 0.6805, 0.3058, 0.6768, 0.3058, 0.6808, 0.4563, 0.6883, 0.4563, 0.6954, 0.4538, 0.6885, 0.302, 0.6885, 0.3043, 0.6862, 0.3028, 0.6893, 0.4538, 0.6885, 0.4563, 0.6954, 0.4511, 0.6902, 0.2954, 0.6802, 0.2967, 0.6833, 0.2943, 0.681, 0.5449, 0.6792, 0.5478, 0.6726, 0.5478, 0.6797, 0.5427, 0.6775, 0.5478, 0.6726, 0.5449, 0.6792, 0.555, 0.6862, 0.558, 0.6927, 0.553, 0.6878, 0.5774, 0.6652, 0.579, 0.6582, 0.5807, 0.6652, 0.558, 0.6856, 0.558, 0.6927, 0.555, 0.6862, 0.5838, 0.6653, 0.5838, 0.6724, 0.5808, 0.6659, 0.05403, 0.8237, 0.05403, 0.819, 0.05611, 0.819, 0.05611, 0.8237, 0.04778, 0.8237, 0.04778, 0.819, 0.04986, 0.819, 0.04986, 0.8237, 0.04986, 0.8237, 0.04986, 0.819, 0.05194, 0.819, 0.05194, 0.8237, 0.05194, 0.8237, 0.05194, 0.819, 0.05403, 0.819, 0.05403, 0.8237, 0.3138, 0.68, 0.3138, 0.6834, 0.3123, 0.6803, 0.3029, 0.6728, 0.3029, 0.6768, 0.3013, 0.6731, 0.459, 0.6881, 0.4615, 0.6812, 0.4615, 0.6882, 0.293, 0.69, 0.2942, 0.6868, 0.2942, 0.69, 0.3136, 0.6729, 0.315, 0.6767, 0.3121, 0.6738, 0.4184, 0.7076, 0.4235, 0.7025, 0.4211, 0.7094, 0.3041, 0.6734, 0.3041, 0.6768, 0.3027, 0.6736, 0.315, 0.6728, 0.315, 0.6767, 0.3136, 0.6729, 0.4211, 0.7094, 0.4235, 0.7025, 0.4235, 0.7095, 0.3027, 0.6736, 0.3041, 0.6768, 0.3017, 0.6744, 0.3168, 0.6768, 0.3168, 0.6809, 0.315, 0.6772, 0.4345, 0.6667, 0.4345, 0.6739, 0.4315, 0.6672, 0.2989, 0.6924, 0.2989, 0.6964, 0.2971, 0.6928, 0.3013, 0.6731, 0.3029, 0.6768, 0.3, 0.6741, 0.4315, 0.6672, 0.4345, 0.6739, 0.4292, 0.6689, 0.3123, 0.6803, 0.3138, 0.6834, 0.3116, 0.681, 0.4563, 0.6864, 0.4615, 0.6812, 0.459, 0.6881, 0.2918, 0.6892, 0.2942, 0.6868, 0.293, 0.69, 0.5502, 0.6579, 0.553, 0.6512, 0.553, 0.6583, 0.5478, 0.6561, 0.553, 0.6512, 0.5502, 0.6579, 0.5744, 0.6725, 0.576, 0.6654, 0.5776, 0.6725, 0.5694, 0.6631, 0.5743, 0.6582, 0.5712, 0.6648, 0.5755, 0.7004, 0.5772, 0.6933, 0.5787, 0.7004, 0.5712, 0.6648, 0.5743, 0.6582, 0.5743, 0.6654, 0.05664, 0.8106, 0.05664, 0.8059, 0.05872, 0.8059, 0.05872, 0.8106, 0.05872, 0.8106, 0.05872, 0.8059, 0.06081, 0.8059, 0.06081, 0.8106, 0.05247, 0.8106, 0.05247, 0.8059, 0.05456, 0.8059, 0.05456, 0.8106, 0.05456, 0.8106, 0.05456, 0.8059, 0.05664, 0.8059, 0.05664, 0.8106, 0.2992, 0.6824, 0.3016, 0.6801, 0.3002, 0.6832, 0.2956, 0.6766, 0.2971, 0.6728, 0.2971, 0.6768, 0.4628, 0.6803, 0.466, 0.6737, 0.466, 0.681, 0.31, 0.6898, 0.3115, 0.6868, 0.3115, 0.6902, 0.2942, 0.6756, 0.2971, 0.6728, 0.2956, 0.6766, 0.4397, 0.6812, 0.4397, 0.6883, 0.4371, 0.6815, 0.2968, 0.6757, 0.2992, 0.6734, 0.2979, 0.6765, 0.3149, 0.6966, 0.3158, 0.6926, 0.3167, 0.6966, 0.4371, 0.6815, 0.4397, 0.6883, 0.4345, 0.6832, 0.2979, 0.6765, 0.2992, 0.6734, 0.2992, 0.6767, 0.3168, 0.6805, 0.3185, 0.6768, 0.3185, 0.6809, 0.4293, 0.6812, 0.4293, 0.6883, 0.4266, 0.6815, 0.3015, 0.6923, 0.3029, 0.6885, 0.3029, 0.6924, 0.3, 0.6913, 0.3029, 0.6885, 0.3015, 0.6923, 0.4266, 0.6815, 0.4293, 0.6883, 0.4241, 0.6832, 0.3002, 0.6832, 0.3016, 0.6801, 0.3016, 0.6835, 0.4613, 0.6787, 0.466, 0.6737, 0.4628, 0.6803, 0.3093, 0.6891, 0.3115, 0.6868, 0.31, 0.6898, 0.5741, 0.6791, 0.5741, 0.6863, 0.571, 0.6797, 0.5347, 0.6588, 0.5375, 0.6655, 0.5324, 0.6605, 0.5617, 0.6926, 0.5617, 0.6998, 0.5586, 0.6933, 0.5692, 0.7006, 0.5707, 0.6935, 0.5724, 0.7006, 0.571, 0.6797, 0.5741, 0.6863, 0.5692, 0.6814, 0.5375, 0.6583, 0.5375, 0.6655, 0.5347, 0.6588, 0.05611, 0.8284, 0.05611, 0.8237, 0.0582, 0.8237, 0.0582, 0.8284, 0.0582, 0.8284, 0.0582, 0.8237, 0.06028, 0.8237, 0.06028, 0.8284, 0.06028, 0.8284, 0.06028, 0.8237, 0.06236, 0.8237, 0.06236, 0.8284, 0.06236, 0.8284, 0.06236, 0.8237, 0.06445, 0.8237, 0.06445, 0.8284, 0.3136, 0.6868, 0.3136, 0.6902, 0.3122, 0.6871, 0.2913, 0.6796, 0.2942, 0.6768, 0.2927, 0.6806, 0.4581, 0.689, 0.4613, 0.6956, 0.4563, 0.6906, 0.3105, 0.6866, 0.3117, 0.6834, 0.3117, 0.6867, 0.3136, 0.6845, 0.3149, 0.6884, 0.3121, 0.6855, 0.4504, 0.7015, 0.4504, 0.7088, 0.4473, 0.7021, 0.3017, 0.6734, 0.3017, 0.6768, 0.3003, 0.6736, 0.3149, 0.6845, 0.3149, 0.6884, 0.3136, 0.6845, 0.4473, 0.7021, 0.4504, 0.7088, 0.4454, 0.7038, 0.3003, 0.6736, 0.3017, 0.6768, 0.2992, 0.6744, 0.3168, 0.6726, 0.3168, 0.6767, 0.315, 0.673, 0.4293, 0.6739, 0.4293, 0.6812, 0.4264, 0.6744, 0.3185, 0.6926, 0.3185, 0.6967, 0.3167, 0.693, 0.2927, 0.6806, 0.2942, 0.6768, 0.2942, 0.6808, 0.4264, 0.6744, 0.4293, 0.6812, 0.4241, 0.6762, 0.3122, 0.6871, 0.3136, 0.6902, 0.3115, 0.6878, 0.4613, 0.6883, 0.4613, 0.6956, 0.4581, 0.689, 0.3093, 0.6858, 0.3117, 0.6834, 0.3105, 0.6866, 0.5502, 0.665, 0.553, 0.6583, 0.553, 0.6654, 0.5478, 0.6632, 0.553, 0.6583, 0.5502, 0.665, 0.5773, 0.6791, 0.5773, 0.6863, 0.5741, 0.6798, 0.5744, 0.6654, 0.5744, 0.6724, 0.572, 0.6656, 0.5458, 0.7002, 0.5475, 0.6932, 0.549, 0.7002, 0.572, 0.6656, 0.5744, 0.6724, 0.5693, 0.6673, 0.05403, 0.8284, 0.05403, 0.8237, 0.05611, 0.8237, 0.05611, 0.8284, 0.04778, 0.8284, 0.04778, 0.8237, 0.04986, 0.8237, 0.04986, 0.8284, 0.04986, 0.8284, 0.04986, 0.8237, 0.05194, 0.8237, 0.05194, 0.8284, 0.05194, 0.8284, 0.05194, 0.8237, 0.05403, 0.8237, 0.05403, 0.8284, 0.3064, 0.6896, 0.3064, 0.693, 0.305, 0.6899, 0.3, 0.6716, 0.3029, 0.6688, 0.3013, 0.6725, 0.4581, 0.6744, 0.4613, 0.681, 0.4563, 0.676, 0.3082, 0.69, 0.3093, 0.6868, 0.3093, 0.69, 0.3136, 0.6769, 0.315, 0.6807, 0.3121, 0.6778, 0.429, 0.7015, 0.429, 0.7088, 0.4259, 0.7022, 0.2917, 0.6791, 0.2942, 0.6768, 0.2928, 0.6799, 0.315, 0.6768, 0.315, 0.6807, 0.3136, 0.6769, 0.4259, 0.7022, 0.429, 0.7088, 0.4241, 0.7038, 0.2928, 0.6799, 0.2942, 0.6768, 0.2942, 0.6801, 0.3121, 0.6728, 0.313, 0.6688, 0.314, 0.6728, 0.4345, 0.6789, 0.4397, 0.6739, 0.4369, 0.6807, 0.3, 0.696, 0.3017, 0.6924, 0.3017, 0.6964, 0.3013, 0.6725, 0.3029, 0.6688, 0.3029, 0.6728, 0.4369, 0.6807, 0.4397, 0.6739, 0.4397, 0.6812, 0.305, 0.6899, 0.3064, 0.693, 0.3043, 0.6906, 0.4613, 0.6737, 0.4613, 0.681, 0.4581, 0.6744, 0.3069, 0.6892, 0.3093, 0.6868, 0.3082, 0.69, 0.545, 0.6517, 0.5478, 0.6583, 0.5427, 0.6534, 0.5478, 0.6512, 0.5478, 0.6583, 0.545, 0.6517, 0.5743, 0.6647, 0.5774, 0.6582, 0.5774, 0.6654, 0.5692, 0.6863, 0.5692, 0.6932, 0.5668, 0.6864, 0.5529, 0.6932, 0.5529, 0.7004, 0.5498, 0.6939, 0.5668, 0.6864, 0.5692, 0.6932, 0.5641, 0.6881, 0.06028, 0.819, 0.06028, 0.8143, 0.06236, 0.8143, 0.06236, 0.819, 0.06236, 0.819, 0.06236, 0.8143, 0.06445, 0.8143, 0.06445, 0.819, 0.05611, 0.819, 0.05611, 0.8143, 0.0582, 0.8143, 0.0582, 0.819, 0.0582, 0.819, 0.0582, 0.8143, 0.06028, 0.8143, 0.06028, 0.819, 0.3116, 0.6764, 0.3116, 0.6798, 0.3102, 0.6768, 0.303, 0.6909, 0.3057, 0.6881, 0.304, 0.6918, 0.4208, 0.6877, 0.4236, 0.6809, 0.4236, 0.6881, 0.3027, 0.677, 0.3041, 0.6801, 0.3017, 0.6778, 0.2931, 0.6808, 0.2931, 0.6849, 0.2913, 0.6812, 0.4613, 0.6935, 0.4664, 0.6883, 0.464, 0.6952, 0.3041, 0.6896, 0.3041, 0.693, 0.3026, 0.6899, 0.3185, 0.6966, 0.3194, 0.6926, 0.3202, 0.6966, 0.464, 0.6952, 0.4664, 0.6883, 0.4664, 0.6954, 0.3026, 0.6899, 0.3041, 0.693, 0.302, 0.6906, 0.3043, 0.6725, 0.3058, 0.6688, 0.3058, 0.6728, 0.4563, 0.7082, 0.4614, 0.703, 0.459, 0.7099, 0.3029, 0.6716, 0.3058, 0.6688, 0.3043, 0.6725, 0.304, 0.6918, 0.3057, 0.6881, 0.3057, 0.6922, 0.459, 0.7099, 0.4614, 0.703, 0.4614, 0.71, 0.3102, 0.6768, 0.3116, 0.6798, 0.3093, 0.6775, 0.4184, 0.6859, 0.4236, 0.6809, 0.4208, 0.6877, 0.3041, 0.6768, 0.3041, 0.6801, 0.3027, 0.677, 0.5505, 0.6727, 0.5529, 0.6796, 0.5478, 0.6745, 0.5529, 0.6726, 0.5529, 0.6796, 0.5505, 0.6727, 0.5552, 0.6588, 0.5581, 0.6654, 0.553, 0.6605, 0.5788, 0.6933, 0.5804, 0.6863, 0.5819, 0.6933, 0.5581, 0.6583, 0.5581, 0.6654, 0.5552, 0.6588, 0.537, 0.6726, 0.537, 0.6799, 0.5339, 0.6734, 0.279, 0.6521, 0.346, 0.6521, 0.346, 0.719, 0.279, 0.719])
me_cube.materials.append(mat_material)
me_cube.use_remesh_fix_poles = True
me_cube.use_remesh_preserve_attributes = False
me_cube.update()
me_cube_001 = bpy.data.meshes.new('Cube.001')
me_cube_001.from_pydata([(-0.3754, 0.004266, 0.273), (-0.4144, -0.03441, 0.273), (-0.4136, 0.00386, 0.3282), (-0.4129, 0.04213, 0.273), (-0.4519, 0.003453, 0.273), (0.4293, -0.3183, 0.06155), (0.3003, -0.4659, 0.1402), (0.4225, -0.3557, 0.2084), (0.3197, -0.337, 0.1402), (0.4262, -0.4624, 0.2084), (0.3726, -0.4109, 0.2827), (0.3726, -0.4109, 0.3115), (0.4254, -0.4848, 0.1402), (0.3189, -0.3593, 0.2084), (0.4448, -0.3558, 0.1402), (0.3227, -0.4661, 0.2084), (0.3802, -0.3734, 0.273), (0.4098, -0.4197, 0.273), (0.3726, -0.4109, 0.3282), (0.3353, -0.4021, 0.273), (0.3649, -0.4484, 0.273), (0.4634, -0.4705, 0.06155), (0.3726, -0.4109, 0.2389), (0.2817, -0.3513, 0.06155), (0.3158, -0.5035, 0.06155), (-0.5, -0.5, 0.0), (0.5, -0.5, 0.0), (-0.5, 0.5, 0.0), (0.5, 0.5, 0.0), (0.3517, -0.427, 2.319e-05), (0.3517, -0.427, 0.06762), (0.3712, -0.3916, 2.319e-05), (0.3712, -0.3916, 0.06762), (0.3932, -0.427, 2.319e-05), (0.3932, -0.427, 0.06762), (0.238, -0.4628, 0.06155), (0.07113, -0.3598, 0.1402), (0.1999, -0.4622, 0.2084), (0.2015, -0.3578, 0.1402), (0.09524, -0.4834, 0.2084), (0.1373, -0.422, 0.2827), (0.1373, -0.422, 0.3115), (0.07308, -0.4862, 0.1402), (0.1793, -0.3606, 0.2084), (0.2035, -0.4842, 0.1402), (0.07468, -0.3818, 0.2084), (0.1755, -0.4234, 0.273), (0.1347, -0.4602, 0.273), (0.1373, -0.422, 0.3282), (0.1399, -0.3838, 0.273), (0.09904, -0.4206, 0.273), (0.09344, -0.5214, 0.06155), (0.1373, -0.422, 0.2389), (0.1812, -0.3226, 0.06155), (0.03662, -0.3812, 0.06155), (0.118, -0.404, 2.319e-05), (0.118, -0.404, 0.06762), (0.1561, -0.4175, 2.319e-05), (0.1561, -0.4175, 0.06762), (0.1248, -0.4451, 2.319e-05), (0.1248, -0.4451, 0.06762), (-0.137, -0.5253, 0.06155), (-0.07673, -0.3387, 0.1402), (-0.1455, -0.4882, 0.2084), (-0.0437, -0.4649, 0.1402), (-0.191, -0.3916, 0.2084), (-0.1214, -0.4178, 0.2827), (-0.1214, -0.4178, 0.3115), (-0.1991, -0.3708, 0.1402), (-0.05177, -0.444, 0.2084), (-0.1661, -0.4969, 0.1402), (-0.09731, -0.3474, 0.2084), (-0.1137, -0.4553, 0.273), (-0.1591, -0.4244, 0.273), (-0.1214, -0.4178, 0.3282), (-0.08369, -0.4112, 0.273), (-0.1291, -0.3803, 0.273), (-0.2284, -0.3989, 0.06155), (-0.1214, -0.4178, 0.2389), (-0.01442, -0.4367, 0.06155), (-0.1057, -0.3103, 0.06155), (-0.1085, -0.3947, 2.319e-05), (-0.1085, -0.3947, 0.06762), (-0.1126, -0.435, 2.319e-05), (-0.1126, -0.435, 0.06762), (-0.1468, -0.4112, 2.319e-05), (-0.1468, -0.4112, 0.06762), (-0.3991, -0.2548, 0.06155), (-0.3448, -0.4433, 0.1402), (-0.3714, -0.2809, 0.2084), (-0.4427, -0.3572, 0.1402), (-0.2796, -0.3355, 0.2084), (-0.352, -0.3527, 0.2827), (-0.352, -0.3527, 0.3115), (-0.2613, -0.3483, 0.1402), (-0.4244, -0.3699, 0.2084), (-0.3592, -0.2622, 0.1402), (-0.3326, -0.4245, 0.2084), (-0.3794, -0.326, 0.273), (-0.3244, -0.3262, 0.273), (-0.352, -0.3527, 0.3282), (-0.3796, -0.3793, 0.273), (-0.3246, -0.3795, 0.273), (-0.2527, -0.3086, 0.06155), (-0.352, -0.3527, 0.2389), (-0.4512, -0.3969, 0.06155), (-0.3048, -0.4506, 0.06155), (-0.3497, -0.379, 2.319e-05), (-0.3497, -0.379, 0.06762), (-0.3689, -0.3434, 2.319e-05), (-0.3689, -0.3434, 0.06762), (-0.3272, -0.344, 2.319e-05), (-0.3272, -0.344, 0.06762), (-0.3005, -0.07424, 0.06155), (-0.1769, -0.2264, 0.1402), (-0.2648, -0.08738, 0.2084), (-0.3007, -0.1854, 0.1402), (-0.159, -0.1018, 0.2084), (-0.2189, -0.1459, 0.2827), (-0.2189, -0.1459, 0.3115), (-0.1371, -0.1064, 0.1402), (-0.2788, -0.19, 0.2084), (-0.2609, -0.06538, 0.1402), (-0.173, -0.2044, 0.2084), (-0.2546, -0.132, 0.273), (-0.2039, -0.1107, 0.273), (-0.2189, -0.1459, 0.3282), (-0.2339, -0.1811, 0.273), (-0.1833, -0.1598, 0.273), (-0.1448, -0.06649, 0.06155), (-0.2189, -0.1459, 0.2389), (-0.293, -0.2253, 0.06155), (-0.1373, -0.2176, 0.06155), (-0.2066, -0.1692, 2.319e-05), (-0.2066, -0.1692, 0.06762), (-0.2381, -0.1439, 2.319e-05), (-0.2381, -0.1439, 0.06762), (-0.1995, -0.1283, 2.319e-05), (-0.1995, -0.1283, 0.06762), (-0.4045, 0.1126, 0.06155), (-0.4548, -0.07691, 0.1402), (-0.3941, 0.07601, 0.2084), (-0.4945, 0.0473, 0.1402), (-0.3435, -0.01803, 0.2084), (-0.4144, 0.004444, 0.2827), (-0.4144, 0.004444, 0.3115), (-0.3343, -0.03841, 0.1402), (-0.4853, 0.02692, 0.2084), (-0.374, 0.0858, 0.1402), (-0.4347, -0.06712, 0.2084), (-0.3066, -0.008748, 0.06155), (-0.4144, 0.004444, 0.2389), (-0.5223, 0.01764, 0.06155), (-0.4243, -0.1037, 0.06155), (-0.426, -0.01928, 2.319e-05), (-0.426, -0.01928, 0.06762), (-0.4241, 0.02113, 2.319e-05), (-0.4241, 0.02113, 0.06762), (-0.3887, -0.0008545, 2.319e-05), (-0.3887, -0.0008545, 0.06762), (0.07486, 0.08719, 0.06155), (-0.07724, -0.03658, 0.1402), (0.06176, 0.05145, 0.2084), (-0.03634, 0.08723, 0.1402), (0.04742, -0.05437, 0.2084), (0.003262, 0.005493, 0.2827), (0.003262, 0.005493, 0.3115), (0.04287, -0.07625, 0.1402), (-0.0409, 0.06536, 0.2084), (0.08376, 0.04757, 0.1402), (-0.05523, -0.04047, 0.2084), (0.01716, 0.04116, 0.273), (0.03849, -0.009479, 0.273), (0.003262, 0.005493, 0.3282), (-0.03197, 0.02047, 0.273), (-0.01063, -0.03017, 0.273), (0.08274, -0.06856, 0.06155), (0.003262, 0.005493, 0.2389), (-0.07622, 0.07955, 0.06155), (-0.06834, -0.0762, 0.06155), (-0.02006, -0.006877, 2.319e-05), (-0.02006, -0.006877, 0.06762), (0.005215, 0.0247, 2.319e-05), (0.005215, 0.0247, 0.06762), (0.02093, -0.0139, 2.319e-05), (0.02093, -0.0139, 0.06762), (0.02994, -0.334, 0.06155), (0.1683, -0.195, 0.1402), (0.03924, -0.2971, 0.2084), (0.1405, -0.3224, 0.1402), (0.04244, -0.1903, 0.2084), (0.09261, -0.2453, 0.2827), (0.09261, -0.2453, 0.3115), (0.04468, -0.1681, 0.1402), (0.1428, -0.3002, 0.2084), (0.01695, -0.2955, 0.1402), (0.146, -0.1934, 0.2084), (0.08252, -0.2822, 0.273), (0.05601, -0.2341, 0.273), (0.09261, -0.2453, 0.3282), (0.1292, -0.2565, 0.273), (0.1027, -0.2083, 0.273), (0.005824, -0.1799, 0.06155), (0.09261, -0.2453, 0.2389), (0.1794, -0.3106, 0.06155), (0.1553, -0.1565, 0.06155), (0.1145, -0.2305, 2.319e-05), (0.1145, -0.2305, 0.06762), (0.09268, -0.2646, 2.319e-05), (0.09268, -0.2646, 0.06762), (0.07301, -0.2278, 2.319e-05), (0.07301, -0.2278, 0.06762), (0.3246, -0.2095, 0.06155), (0.4192, -0.03777, 0.1402), (0.3234, -0.1715, 0.2084), (0.4277, -0.1679, 0.1402), (0.297, -0.06797, 0.2084), (0.3604, -0.1069, 0.2827), (0.3604, -0.1069, 0.3115), (0.293, -0.04598, 0.1402), (0.4237, -0.1459, 0.2084), (0.3015, -0.1761, 0.1402), (0.3974, -0.04241, 0.2084), (0.3609, -0.1452, 0.273), (0.3221, -0.1063, 0.273), (0.3604, -0.1069, 0.3282), (0.3986, -0.1076, 0.273), (0.3599, -0.06866, 0.273), (0.2589, -0.06805, 0.06155), (0.3604, -0.1069, 0.2389), (0.4618, -0.1458, 0.06155), (0.3962, -0.004367, 0.06155), (0.3774, -0.08673, 2.319e-05), (0.3774, -0.08673, 0.06762), (0.3658, -0.1255, 2.319e-05), (0.3658, -0.1255, 0.06762), (0.3367, -0.09558, 2.319e-05), (0.3367, -0.09558, 0.06762), (0.2836, 0.04331, 0.06155), (0.2969, 0.239, 0.1402), (0.2664, 0.07727, 0.2084), (0.3595, 0.1246, 0.1402), (0.1988, 0.1599, 0.2084), (0.2727, 0.1514, 0.2827), (0.2727, 0.1514, 0.3115), (0.1859, 0.1782, 0.1402), (0.3466, 0.1429, 0.2084), (0.2486, 0.06382, 0.1402), (0.279, 0.2255, 0.2084), (0.2893, 0.1169, 0.273), (0.2378, 0.1358, 0.273), (0.2727, 0.1514, 0.3282), (0.3077, 0.1669, 0.273), (0.2561, 0.1859, 0.273), (0.1644, 0.1438, 0.06155), (0.2727, 0.1514, 0.2389), (0.3811, 0.159, 0.06155), (0.2618, 0.2595, 0.06155), (0.2796, 0.1769, 2.319e-05), (0.2796, 0.1769, 0.06762), (0.2854, 0.1369, 2.319e-05), (0.2854, 0.1369, 0.06762), (0.2465, 0.1517, 2.319e-05), (0.2465, 0.1517, 0.06762), (0.4565, 0.3068, 0.06155), (0.3806, 0.4876, 0.1402), (0.4259, 0.3295, 0.2084), (0.4879, 0.4135, 0.1402), (0.3284, 0.3731, 0.2084), (0.3983, 0.3985, 0.2827), (0.3983, 0.3985, 0.3115), (0.3087, 0.3836, 0.1402), (0.4682, 0.424, 0.2084), (0.4159, 0.3094, 0.1402), (0.3707, 0.4676, 0.2084), (0.4286, 0.3752, 0.273), (0.374, 0.369, 0.273), (0.3983, 0.3985, 0.3282), (0.4226, 0.4281, 0.273), (0.368, 0.4219, 0.273), (0.3048, 0.3432, 0.06155), (0.3983, 0.3985, 0.2389), (0.4918, 0.4539, 0.06155), (0.3401, 0.4903, 0.06155), (0.393, 0.4244, 2.319e-05), (0.393, 0.4244, 0.06762), (0.4162, 0.3913, 2.319e-05), (0.4162, 0.3913, 0.06762), (0.3747, 0.3871, 2.319e-05), (0.3747, 0.3871, 0.06762), (-0.01046, 0.2697, 0.06155), (0.07309, 0.4471, 0.1402), (-0.01411, 0.3076, 0.2084), (0.08981, 0.3178, 0.1402), (-0.04699, 0.4092, 0.2084), (0.01873, 0.3744, 0.2827), (0.01873, 0.3744, 0.3115), (-0.05235, 0.4309, 0.1402), (0.08445, 0.3395, 0.2084), (-0.03563, 0.3016, 0.1402), (0.05157, 0.4411, 0.2084), (0.02164, 0.3362, 0.273), (-0.01951, 0.3726, 0.273), (0.01873, 0.3744, 0.3282), (0.05697, 0.3761, 0.273), (0.01582, 0.4125, 0.273), (-0.08497, 0.4067, 0.06155), (0.01873, 0.3744, 0.2389), (0.1224, 0.342, 0.06155), (0.04792, 0.479, 0.06155), (0.0344, 0.3956, 2.319e-05), (0.0344, 0.3956, 0.06762), (0.02528, 0.3562, 2.319e-05), (0.02528, 0.3562, 0.06762), (-0.005595, 0.3842, 2.319e-05), (-0.005595, 0.3842, 0.06762), (-0.3514, 0.212, 0.06155), (-0.1785, 0.1195, 0.1402), (-0.3133, 0.2138, 0.2084), (-0.3085, 0.1095, 0.1402), (-0.2102, 0.2414, 0.2084), (-0.2484, 0.1775, 0.2827), (-0.2484, 0.1775, 0.3115), (-0.1883, 0.2456, 0.1402), (-0.2865, 0.1137, 0.2084), (-0.3183, 0.2356, 0.1402), (-0.1834, 0.1413, 0.2084), (-0.2866, 0.1766, 0.273), (-0.2482, 0.2158, 0.273), (-0.2484, 0.1775, 0.3282), (-0.2486, 0.1393, 0.273), (-0.2101, 0.1785, 0.273), (-0.2107, 0.2795, 0.06155), (-0.2484, 0.1775, 0.2389), (-0.286, 0.07563, 0.06155), (-0.1454, 0.143, 0.06155), (-0.228, 0.1608, 2.319e-05), (-0.228, 0.1608, 0.06762), (-0.2668, 0.1719, 2.319e-05), (-0.2668, 0.1719, 0.06762), (-0.2373, 0.2013, 2.319e-05), (-0.2373, 0.2013, 0.06762), (-0.4451, 0.4745, 0.06155), (-0.3665, 0.2948, 0.1402), (-0.4142, 0.4523, 0.2084), (-0.4749, 0.3673, 0.1402), (-0.316, 0.4101, 0.2084), (-0.3855, 0.3836, 0.2827), (-0.3855, 0.3836, 0.3115), (-0.2962, 0.3999, 0.1402), (-0.455, 0.3571, 0.2084), (-0.4045, 0.4724, 0.1402), (-0.3569, 0.315, 0.2084), (-0.4162, 0.4066, 0.273), (-0.3617, 0.4136, 0.273), (-0.3855, 0.3836, 0.3282), (-0.4094, 0.3537, 0.273), (-0.3549, 0.3607, 0.273), (-0.2929, 0.4404, 0.06155), (-0.3855, 0.3836, 0.2389), (-0.4781, 0.3269, 0.06155), (-0.326, 0.2928, 0.06155), (-0.3798, 0.3578, 2.319e-05), (-0.3798, 0.3578, 0.06762), (-0.4035, 0.3906, 2.319e-05), (-0.4035, 0.3906, 0.06762), (-0.3621, 0.3955, 2.319e-05), (-0.3621, 0.3955, 0.06762)], [], [(3, 2, 0), (1, 2, 4), (0, 2, 1), (4, 2, 3), (21, 22, 24), (16, 18, 17), (7, 11, 9), (12, 10, 6), (19, 18, 16), (8, 10, 14), (15, 11, 13), (6, 10, 8), (13, 11, 7), (9, 11, 15), (17, 18, 20), (14, 10, 12), (20, 18, 19), (23, 22, 5), (24, 22, 23), (25, 26, 28, 27), (5, 22, 21), (29, 30, 32, 31), (33, 34, 30, 29), (32, 34, 33, 31), (51, 52, 54), (46, 48, 47), (37, 41, 39), (42, 40, 36), (49, 48, 46), (38, 40, 44), (45, 41, 43), (36, 40, 38), (43, 41, 37), (39, 41, 45), (47, 48, 50), (44, 40, 42), (50, 48, 49), (53, 52, 35), (54, 52, 53), (35, 52, 51), (55, 56, 58, 57), (59, 60, 56, 55), (58, 60, 59, 57), (77, 78, 80), (72, 74, 73), (63, 67, 65), (68, 66, 62), (75, 74, 72), (64, 66, 70), (71, 67, 69), (62, 66, 64), (69, 67, 63), (65, 67, 71), (73, 74, 76), (70, 66, 68), (76, 74, 75), (79, 78, 61), (80, 78, 79), (61, 78, 77), (81, 82, 84, 83), (85, 86, 82, 81), (84, 86, 85, 83), (103, 104, 106), (98, 100, 99), (89, 93, 91), (94, 92, 88), (101, 100, 98), (90, 92, 96), (97, 93, 95), (88, 92, 90), (95, 93, 89), (91, 93, 97), (99, 100, 102), (96, 92, 94), (102, 100, 101), (105, 104, 87), (106, 104, 105), (87, 104, 103), (107, 108, 110, 109), (111, 112, 108, 107), (110, 112, 111, 109), (129, 130, 132), (124, 126, 125), (115, 119, 117), (120, 118, 114), (127, 126, 124), (116, 118, 122), (123, 119, 121), (114, 118, 116), (121, 119, 115), (117, 119, 123), (125, 126, 128), (122, 118, 120), (128, 126, 127), (131, 130, 113), (132, 130, 131), (113, 130, 129), (133, 134, 136, 135), (137, 138, 134, 133), (136, 138, 137, 135), (150, 151, 153), (141, 145, 143), (146, 144, 140), (142, 144, 148), (149, 145, 147), (140, 144, 142), (147, 145, 141), (143, 145, 149), (148, 144, 146), (152, 151, 139), (153, 151, 152), (139, 151, 150), (154, 155, 157, 156), (158, 159, 155, 154), (157, 159, 158, 156), (176, 177, 179), (171, 173, 172), (162, 166, 164), (167, 165, 161), (174, 173, 171), (163, 165, 169), (170, 166, 168), (161, 165, 163), (168, 166, 162), (164, 166, 170), (172, 173, 175), (169, 165, 167), (175, 173, 174), (178, 177, 160), (179, 177, 178), (160, 177, 176), (180, 181, 183, 182), (184, 185, 181, 180), (183, 185, 184, 182), (202, 203, 205), (197, 199, 198), (188, 192, 190), (193, 191, 187), (200, 199, 197), (189, 191, 195), (196, 192, 194), (187, 191, 189), (194, 192, 188), (190, 192, 196), (198, 199, 201), (195, 191, 193), (201, 199, 200), (204, 203, 186), (205, 203, 204), (186, 203, 202), (206, 207, 209, 208), (210, 211, 207, 206), (209, 211, 210, 208), (228, 229, 231), (223, 225, 224), (214, 218, 216), (219, 217, 213), (226, 225, 223), (215, 217, 221), (222, 218, 220), (213, 217, 215), (220, 218, 214), (216, 218, 222), (224, 225, 227), (221, 217, 219), (227, 225, 226), (230, 229, 212), (231, 229, 230), (212, 229, 228), (232, 233, 235, 234), (236, 237, 233, 232), (235, 237, 236, 234), (254, 255, 257), (249, 251, 250), (240, 244, 242), (245, 243, 239), (252, 251, 249), (241, 243, 247), (248, 244, 246), (239, 243, 241), (246, 244, 240), (242, 244, 248), (250, 251, 253), (247, 243, 245), (253, 251, 252), (256, 255, 238), (257, 255, 256), (238, 255, 254), (258, 259, 261, 260), (262, 263, 259, 258), (261, 263, 262, 260), (280, 281, 283), (275, 277, 276), (266, 270, 268), (271, 269, 265), (278, 277, 275), (267, 269, 273), (274, 270, 272), (265, 269, 267), (272, 270, 266), (268, 270, 274), (276, 277, 279), (273, 269, 271), (279, 277, 278), (282, 281, 264), (283, 281, 282), (264, 281, 280), (284, 285, 287, 286), (288, 289, 285, 284), (287, 289, 288, 286), (306, 307, 309), (301, 303, 302), (292, 296, 294), (297, 295, 291), (304, 303, 301), (293, 295, 299), (300, 296, 298), (291, 295, 293), (298, 296, 292), (294, 296, 300), (302, 303, 305), (299, 295, 297), (305, 303, 304), (308, 307, 290), (309, 307, 308), (290, 307, 306), (310, 311, 313, 312), (314, 315, 311, 310), (313, 315, 314, 312), (332, 333, 335), (327, 329, 328), (318, 322, 320), (323, 321, 317), (330, 329, 327), (319, 321, 325), (326, 322, 324), (317, 321, 319), (324, 322, 318), (320, 322, 326), (328, 329, 331), (325, 321, 323), (331, 329, 330), (334, 333, 316), (335, 333, 334), (316, 333, 332), (336, 337, 339, 338), (340, 341, 337, 336), (339, 341, 340, 338), (358, 359, 361), (353, 355, 354), (344, 348, 346), (349, 347, 343), (356, 355, 353), (345, 347, 351), (352, 348, 350), (343, 347, 345), (350, 348, 344), (346, 348, 352), (354, 355, 357), (351, 347, 349), (357, 355, 356), (360, 359, 342), (361, 359, 360), (342, 359, 358), (362, 363, 365, 364), (366, 367, 363, 362), (365, 367, 366, 364)])
_uv = me_cube_001.uv_layers.new(name='UVMap')
_uv.uv.foreach_set('vector', [0.6011, 0.6794, 0.5942, 0.6865, 0.5873, 0.6794, 0.5873, 0.6936, 0.5942, 0.6865, 0.6011, 0.6936, 0.5873, 0.6794, 0.5942, 0.6865, 0.5873, 0.6936, 0.6011, 0.6936, 0.5942, 0.6865, 0.6011, 0.6794, 0.4394, 0.7078, 0.4465, 0.7006, 0.4536, 0.7078, 0.5873, 0.7212, 0.5804, 0.7142, 0.5873, 0.7071, 0.3173, 0.673, 0.3209, 0.6767, 0.3173, 0.6805, 0.3173, 0.673, 0.3126, 0.6778, 0.3079, 0.673, 0.5735, 0.7212, 0.5804, 0.7142, 0.5873, 0.7212, 0.3079, 0.6826, 0.3126, 0.6778, 0.3173, 0.6826, 0.3246, 0.6805, 0.3209, 0.6767, 0.3246, 0.673, 0.3079, 0.673, 0.3126, 0.6778, 0.3079, 0.6826, 0.3246, 0.673, 0.3209, 0.6767, 0.3173, 0.673, 0.3173, 0.6805, 0.3209, 0.6767, 0.3246, 0.6805, 0.5873, 0.7071, 0.5804, 0.7142, 0.5735, 0.7071, 0.3173, 0.6826, 0.3126, 0.6778, 0.3173, 0.673, 0.5735, 0.7071, 0.5804, 0.7142, 0.5735, 0.7212, 0.4536, 0.6934, 0.4465, 0.7006, 0.4394, 0.6934, 0.4536, 0.7078, 0.4465, 0.7006, 0.4536, 0.6934, 0.2857, 0.6509, 0.3393, 0.6509, 0.3393, 0.7045, 0.2857, 0.7045, 0.4394, 0.6934, 0.4465, 0.7006, 0.4394, 0.7078, 0.05421, 0.7848, 0.06743, 0.7848, 0.06743, 0.7927, 0.05421, 0.7927, 0.05421, 0.8009, 0.06743, 0.8009, 0.06743, 0.809, 0.05421, 0.809, 0.06743, 0.7927, 0.06743, 0.8009, 0.05421, 0.8009, 0.05421, 0.7927, 0.4674, 0.6789, 0.4604, 0.6861, 0.4533, 0.6789, 0.5455, 0.6794, 0.5524, 0.6865, 0.5455, 0.6936, 0.3169, 0.7158, 0.3205, 0.7195, 0.3169, 0.7232, 0.289, 0.711, 0.2843, 0.7063, 0.289, 0.7017, 0.5593, 0.6794, 0.5524, 0.6865, 0.5455, 0.6794, 0.2795, 0.7017, 0.2843, 0.7063, 0.2795, 0.711, 0.3241, 0.7232, 0.3205, 0.7195, 0.3241, 0.7158, 0.289, 0.7017, 0.2843, 0.7063, 0.2795, 0.7017, 0.3241, 0.7158, 0.3205, 0.7195, 0.3169, 0.7158, 0.3169, 0.7232, 0.3205, 0.7195, 0.3241, 0.7232, 0.5455, 0.6936, 0.5524, 0.6865, 0.5593, 0.6936, 0.2795, 0.711, 0.2843, 0.7063, 0.289, 0.711, 0.5593, 0.6936, 0.5524, 0.6865, 0.5593, 0.6794, 0.4533, 0.6934, 0.4604, 0.6861, 0.4674, 0.6934, 0.4533, 0.6789, 0.4604, 0.6861, 0.4533, 0.6934, 0.4674, 0.6934, 0.4604, 0.6861, 0.4674, 0.6789, 0.08066, 0.8332, 0.06743, 0.8332, 0.06743, 0.8253, 0.08066, 0.8253, 0.08066, 0.8172, 0.06743, 0.8172, 0.06743, 0.809, 0.08066, 0.809, 0.06743, 0.8253, 0.06743, 0.8172, 0.08066, 0.8172, 0.08066, 0.8253, 0.4253, 0.7223, 0.4323, 0.7151, 0.4394, 0.7223, 0.5879, 0.6656, 0.5808, 0.6725, 0.5738, 0.6656, 0.2868, 0.7184, 0.2831, 0.7147, 0.2868, 0.711, 0.3169, 0.7012, 0.3122, 0.706, 0.3075, 0.7012, 0.5879, 0.6794, 0.5808, 0.6725, 0.5879, 0.6656, 0.3075, 0.7108, 0.3122, 0.706, 0.3169, 0.7108, 0.2795, 0.711, 0.2831, 0.7147, 0.2795, 0.7184, 0.3075, 0.7012, 0.3122, 0.706, 0.3075, 0.7108, 0.2795, 0.7184, 0.2831, 0.7147, 0.2868, 0.7184, 0.2868, 0.711, 0.2831, 0.7147, 0.2795, 0.711, 0.5738, 0.6656, 0.5808, 0.6725, 0.5738, 0.6794, 0.3169, 0.7108, 0.3122, 0.706, 0.3169, 0.7012, 0.5738, 0.6794, 0.5808, 0.6725, 0.5879, 0.6794, 0.4394, 0.7078, 0.4323, 0.7151, 0.4253, 0.7078, 0.4394, 0.7223, 0.4323, 0.7151, 0.4394, 0.7078, 0.4253, 0.7078, 0.4323, 0.7151, 0.4253, 0.7223, 0.04098, 0.809, 0.02775, 0.809, 0.02775, 0.8011, 0.04098, 0.8011, 0.04098, 0.793, 0.02775, 0.793, 0.02775, 0.7848, 0.04098, 0.7848, 0.02775, 0.8011, 0.02775, 0.793, 0.04098, 0.793, 0.04098, 0.8011, 0.4108, 0.6934, 0.418, 0.7004, 0.4108, 0.7075, 0.6011, 0.6936, 0.5942, 0.6865, 0.6011, 0.6794, 0.2908, 0.7233, 0.2945, 0.7196, 0.2982, 0.7233, 0.2982, 0.7108, 0.3029, 0.706, 0.3075, 0.7108, 0.5873, 0.6936, 0.5942, 0.6865, 0.6011, 0.6936, 0.3075, 0.7012, 0.3029, 0.706, 0.2982, 0.7012, 0.2982, 0.716, 0.2945, 0.7196, 0.2908, 0.716, 0.3075, 0.7108, 0.3029, 0.706, 0.3075, 0.7012, 0.2908, 0.716, 0.2945, 0.7196, 0.2908, 0.7233, 0.2982, 0.7233, 0.2945, 0.7196, 0.2982, 0.716, 0.6011, 0.6794, 0.5942, 0.6865, 0.5873, 0.6794, 0.2982, 0.7012, 0.3029, 0.706, 0.2982, 0.7108, 0.5873, 0.6794, 0.5942, 0.6865, 0.5873, 0.6936, 0.4253, 0.7075, 0.418, 0.7004, 0.4253, 0.6934, 0.4108, 0.7075, 0.418, 0.7004, 0.4253, 0.7075, 0.4253, 0.6934, 0.418, 0.7004, 0.4108, 0.6934, 0.05421, 0.809, 0.06743, 0.809, 0.06743, 0.817, 0.05421, 0.817, 0.05421, 0.8251, 0.06743, 0.8251, 0.06743, 0.8332, 0.05421, 0.8332, 0.06743, 0.817, 0.06743, 0.8251, 0.05421, 0.8251, 0.05421, 0.817, 0.4536, 0.7078, 0.4607, 0.7006, 0.4677, 0.7078, 0.5735, 0.6794, 0.5804, 0.6865, 0.5735, 0.6936, 0.3243, 0.7012, 0.3206, 0.7049, 0.3169, 0.7012, 0.2795, 0.7017, 0.2842, 0.6969, 0.2888, 0.7017, 0.5873, 0.6794, 0.5804, 0.6865, 0.5735, 0.6794, 0.2888, 0.6921, 0.2842, 0.6969, 0.2795, 0.6921, 0.3169, 0.7085, 0.3206, 0.7049, 0.3243, 0.7085, 0.2888, 0.7017, 0.2842, 0.6969, 0.2888, 0.6921, 0.3243, 0.7085, 0.3206, 0.7049, 0.3243, 0.7012, 0.3169, 0.7012, 0.3206, 0.7049, 0.3169, 0.7085, 0.5735, 0.6936, 0.5804, 0.6865, 0.5873, 0.6936, 0.2795, 0.6921, 0.2842, 0.6969, 0.2795, 0.7017, 0.5873, 0.6936, 0.5804, 0.6865, 0.5873, 0.6794, 0.4677, 0.6934, 0.4607, 0.7006, 0.4536, 0.6934, 0.4677, 0.7078, 0.4607, 0.7006, 0.4677, 0.6934, 0.4536, 0.6934, 0.4607, 0.7006, 0.4536, 0.7078, 0.08066, 0.809, 0.06743, 0.809, 0.06743, 0.8011, 0.08066, 0.8011, 0.08066, 0.793, 0.06743, 0.793, 0.06743, 0.7848, 0.08066, 0.7848, 0.06743, 0.8011, 0.06743, 0.793, 0.08066, 0.793, 0.08066, 0.8011, 0.4533, 0.6789, 0.4462, 0.6861, 0.4391, 0.6789, 0.3226, 0.6843, 0.3262, 0.688, 0.3226, 0.6917, 0.3077, 0.6917, 0.303, 0.687, 0.3077, 0.6824, 0.2982, 0.6824, 0.303, 0.687, 0.2982, 0.6917, 0.3299, 0.6917, 0.3262, 0.688, 0.3299, 0.6843, 0.3077, 0.6824, 0.303, 0.687, 0.2982, 0.6824, 0.3299, 0.6843, 0.3262, 0.688, 0.3226, 0.6843, 0.3226, 0.6917, 0.3262, 0.688, 0.3299, 0.6917, 0.2982, 0.6917, 0.303, 0.687, 0.3077, 0.6917, 0.4391, 0.6934, 0.4462, 0.6861, 0.4533, 0.6934, 0.4391, 0.6789, 0.4462, 0.6861, 0.4391, 0.6934, 0.4533, 0.6934, 0.4462, 0.6861, 0.4533, 0.6789, 0.09164, 0.8575, 0.07841, 0.8575, 0.07841, 0.8495, 0.09164, 0.8495, 0.09164, 0.8414, 0.07841, 0.8414, 0.07841, 0.8332, 0.09164, 0.8332, 0.07841, 0.8495, 0.07841, 0.8414, 0.09164, 0.8414, 0.09164, 0.8495, 0.4674, 0.6644, 0.4604, 0.6717, 0.4533, 0.6644, 0.5735, 0.7071, 0.5664, 0.714, 0.5593, 0.7071, 0.3169, 0.7158, 0.3206, 0.7122, 0.3243, 0.7158, 0.2982, 0.6919, 0.2935, 0.6967, 0.2888, 0.6919, 0.5735, 0.721, 0.5664, 0.714, 0.5735, 0.7071, 0.2888, 0.7015, 0.2935, 0.6967, 0.2982, 0.7015, 0.3243, 0.7085, 0.3206, 0.7122, 0.3169, 0.7085, 0.2888, 0.6919, 0.2935, 0.6967, 0.2888, 0.7015, 0.3169, 0.7085, 0.3206, 0.7122, 0.3169, 0.7158, 0.3243, 0.7158, 0.3206, 0.7122, 0.3243, 0.7085, 0.5593, 0.7071, 0.5664, 0.714, 0.5593, 0.721, 0.2982, 0.7015, 0.2935, 0.6967, 0.2982, 0.6919, 0.5593, 0.721, 0.5664, 0.714, 0.5735, 0.721, 0.4533, 0.6789, 0.4604, 0.6717, 0.4674, 0.6789, 0.4533, 0.6644, 0.4604, 0.6717, 0.4533, 0.6789, 0.4674, 0.6789, 0.4604, 0.6717, 0.4674, 0.6644, 0.09389, 0.809, 0.08066, 0.809, 0.08066, 0.8011, 0.09389, 0.8011, 0.09389, 0.793, 0.08066, 0.793, 0.08066, 0.7848, 0.09389, 0.7848, 0.08066, 0.8011, 0.08066, 0.793, 0.09389, 0.793, 0.09389, 0.8011, 0.425, 0.6934, 0.432, 0.6861, 0.4391, 0.6934, 0.5738, 0.6656, 0.5667, 0.6725, 0.5596, 0.6656, 0.2982, 0.7015, 0.2945, 0.7051, 0.2908, 0.7015, 0.2888, 0.673, 0.2936, 0.6777, 0.2888, 0.6824, 0.5738, 0.6794, 0.5667, 0.6725, 0.5738, 0.6656, 0.2984, 0.6824, 0.2936, 0.6777, 0.2984, 0.673, 0.2908, 0.7087, 0.2945, 0.7051, 0.2982, 0.7087, 0.2888, 0.6824, 0.2936, 0.6777, 0.2984, 0.6824, 0.2982, 0.7087, 0.2945, 0.7051, 0.2982, 0.7015, 0.2908, 0.7015, 0.2945, 0.7051, 0.2908, 0.7087, 0.5596, 0.6656, 0.5667, 0.6725, 0.5596, 0.6794, 0.2984, 0.673, 0.2936, 0.6777, 0.2888, 0.673, 0.5596, 0.6794, 0.5667, 0.6725, 0.5738, 0.6794, 0.4391, 0.6789, 0.432, 0.6861, 0.425, 0.6789, 0.4391, 0.6934, 0.432, 0.6861, 0.4391, 0.6789, 0.425, 0.6789, 0.432, 0.6861, 0.425, 0.6934, 0.04098, 0.8465, 0.02775, 0.8465, 0.02775, 0.8386, 0.04098, 0.8386, 0.04098, 0.8304, 0.02775, 0.8304, 0.02775, 0.8223, 0.04098, 0.8223, 0.02775, 0.8386, 0.02775, 0.8304, 0.04098, 0.8304, 0.04098, 0.8386, 0.4391, 0.6644, 0.432, 0.6717, 0.425, 0.6644, 0.559, 0.7215, 0.5521, 0.7145, 0.559, 0.7074, 0.2982, 0.7087, 0.2945, 0.7124, 0.2908, 0.7087, 0.2888, 0.673, 0.2842, 0.6778, 0.2795, 0.673, 0.5452, 0.7215, 0.5521, 0.7145, 0.559, 0.7215, 0.2795, 0.6826, 0.2842, 0.6778, 0.2888, 0.6826, 0.2908, 0.716, 0.2945, 0.7124, 0.2982, 0.716, 0.2795, 0.673, 0.2842, 0.6778, 0.2795, 0.6826, 0.2982, 0.716, 0.2945, 0.7124, 0.2982, 0.7087, 0.2908, 0.7087, 0.2945, 0.7124, 0.2908, 0.716, 0.559, 0.7074, 0.5521, 0.7145, 0.5452, 0.7074, 0.2888, 0.6826, 0.2842, 0.6778, 0.2888, 0.673, 0.5452, 0.7074, 0.5521, 0.7145, 0.5452, 0.7215, 0.425, 0.6789, 0.432, 0.6717, 0.4391, 0.6789, 0.425, 0.6644, 0.432, 0.6717, 0.425, 0.6789, 0.4391, 0.6789, 0.432, 0.6717, 0.4391, 0.6644, 0.02775, 0.8223, 0.02775, 0.809, 0.03567, 0.809, 0.03567, 0.8223, 0.04382, 0.8223, 0.04382, 0.809, 0.05196, 0.809, 0.05196, 0.8223, 0.03567, 0.809, 0.04382, 0.809, 0.04382, 0.8223, 0.03567, 0.8223, 0.425, 0.6644, 0.4179, 0.6717, 0.4108, 0.6644, 0.5455, 0.6797, 0.5386, 0.6727, 0.5455, 0.6656, 0.3226, 0.6844, 0.3189, 0.6881, 0.3152, 0.6844, 0.3169, 0.6917, 0.3122, 0.6965, 0.3075, 0.6917, 0.5317, 0.6797, 0.5386, 0.6727, 0.5455, 0.6797, 0.3075, 0.7012, 0.3122, 0.6965, 0.3169, 0.7012, 0.3152, 0.6917, 0.3189, 0.6881, 0.3226, 0.6917, 0.3075, 0.6917, 0.3122, 0.6965, 0.3075, 0.7012, 0.3226, 0.6917, 0.3189, 0.6881, 0.3226, 0.6844, 0.3152, 0.6844, 0.3189, 0.6881, 0.3152, 0.6917, 0.5455, 0.6656, 0.5386, 0.6727, 0.5317, 0.6656, 0.3169, 0.7012, 0.3122, 0.6965, 0.3169, 0.6917, 0.5317, 0.6656, 0.5386, 0.6727, 0.5317, 0.6797, 0.4108, 0.6789, 0.4179, 0.6717, 0.425, 0.6789, 0.4108, 0.6644, 0.4179, 0.6717, 0.4108, 0.6789, 0.425, 0.6789, 0.4179, 0.6717, 0.425, 0.6644, 0.04098, 0.7848, 0.05421, 0.7848, 0.05421, 0.7927, 0.04098, 0.7927, 0.04098, 0.8009, 0.05421, 0.8009, 0.05421, 0.809, 0.04098, 0.809, 0.05421, 0.7927, 0.05421, 0.8009, 0.04098, 0.8009, 0.04098, 0.7927, 0.4108, 0.7075, 0.418, 0.7146, 0.4108, 0.7217, 0.5452, 0.7074, 0.5523, 0.7005, 0.5593, 0.7074, 0.2982, 0.7181, 0.3019, 0.7144, 0.3056, 0.7181, 0.2982, 0.6824, 0.2935, 0.6871, 0.2888, 0.6824, 0.5452, 0.6936, 0.5523, 0.7005, 0.5452, 0.7074, 0.2888, 0.6919, 0.2935, 0.6871, 0.2982, 0.6919, 0.3056, 0.7108, 0.3019, 0.7144, 0.2982, 0.7108, 0.2888, 0.6824, 0.2935, 0.6871, 0.2888, 0.6919, 0.2982, 0.7108, 0.3019, 0.7144, 0.2982, 0.7181, 0.3056, 0.7181, 0.3019, 0.7144, 0.3056, 0.7108, 0.5593, 0.7074, 0.5523, 0.7005, 0.5593, 0.6936, 0.2982, 0.6919, 0.2935, 0.6871, 0.2982, 0.6824, 0.5593, 0.6936, 0.5523, 0.7005, 0.5452, 0.6936, 0.4253, 0.7217, 0.418, 0.7146, 0.4253, 0.7075, 0.4108, 0.7217, 0.418, 0.7146, 0.4253, 0.7217, 0.4253, 0.7075, 0.418, 0.7146, 0.4108, 0.7075, 0.09389, 0.8332, 0.08066, 0.8332, 0.08066, 0.8253, 0.09389, 0.8253, 0.09389, 0.8172, 0.08066, 0.8172, 0.08066, 0.809, 0.09389, 0.809, 0.08066, 0.8253, 0.08066, 0.8172, 0.09389, 0.8172, 0.09389, 0.8253, 0.4533, 0.6644, 0.4462, 0.6717, 0.4391, 0.6644, 0.5455, 0.6794, 0.5526, 0.6725, 0.5596, 0.6794, 0.315, 0.7108, 0.3112, 0.7144, 0.3075, 0.7108, 0.3075, 0.6917, 0.3029, 0.6965, 0.2982, 0.6917, 0.5455, 0.6656, 0.5526, 0.6725, 0.5455, 0.6794, 0.2982, 0.7012, 0.3029, 0.6965, 0.3075, 0.7012, 0.3075, 0.7181, 0.3112, 0.7144, 0.315, 0.7181, 0.2982, 0.6917, 0.3029, 0.6965, 0.2982, 0.7012, 0.315, 0.7181, 0.3112, 0.7144, 0.315, 0.7108, 0.3075, 0.7108, 0.3112, 0.7144, 0.3075, 0.7181, 0.5596, 0.6794, 0.5526, 0.6725, 0.5596, 0.6656, 0.3075, 0.7012, 0.3029, 0.6965, 0.3075, 0.6917, 0.5596, 0.6656, 0.5526, 0.6725, 0.5455, 0.6656, 0.4391, 0.6789, 0.4462, 0.6717, 0.4533, 0.6789, 0.4391, 0.6644, 0.4462, 0.6717, 0.4391, 0.6789, 0.4533, 0.6789, 0.4462, 0.6717, 0.4533, 0.6644, 0.07841, 0.8465, 0.07841, 0.8597, 0.0705, 0.8597, 0.0705, 0.8465, 0.06234, 0.8465, 0.06234, 0.8597, 0.05421, 0.8597, 0.05421, 0.8465, 0.0705, 0.8597, 0.06234, 0.8597, 0.06234, 0.8465, 0.0705, 0.8465, 0.425, 0.6789, 0.4179, 0.6861, 0.4108, 0.6789, 0.5735, 0.6794, 0.5664, 0.6864, 0.5593, 0.6794, 0.3243, 0.6917, 0.3206, 0.6953, 0.3169, 0.6917, 0.2888, 0.6826, 0.2842, 0.6873, 0.2795, 0.6826, 0.5735, 0.6933, 0.5664, 0.6864, 0.5735, 0.6794, 0.2795, 0.6921, 0.2842, 0.6873, 0.2888, 0.6921, 0.3169, 0.699, 0.3206, 0.6953, 0.3243, 0.699, 0.2795, 0.6826, 0.2842, 0.6873, 0.2795, 0.6921, 0.3243, 0.699, 0.3206, 0.6953, 0.3243, 0.6917, 0.3169, 0.6917, 0.3206, 0.6953, 0.3169, 0.699, 0.5593, 0.6794, 0.5664, 0.6864, 0.5593, 0.6933, 0.2888, 0.6921, 0.2842, 0.6873, 0.2888, 0.6826, 0.5593, 0.6933, 0.5664, 0.6864, 0.5735, 0.6933, 0.4108, 0.6934, 0.4179, 0.6861, 0.425, 0.6934, 0.4108, 0.6789, 0.4179, 0.6861, 0.4108, 0.6934, 0.425, 0.6934, 0.4179, 0.6861, 0.425, 0.6789, 0.07841, 0.8332, 0.07841, 0.8465, 0.0705, 0.8465, 0.0705, 0.8332, 0.06234, 0.8332, 0.06234, 0.8465, 0.05421, 0.8465, 0.05421, 0.8332, 0.0705, 0.8465, 0.06234, 0.8465, 0.06234, 0.8332, 0.0705, 0.8332, 0.4253, 0.7078, 0.4323, 0.7006, 0.4394, 0.7078, 0.5593, 0.7071, 0.5664, 0.7002, 0.5735, 0.7071, 0.3152, 0.6844, 0.3114, 0.6881, 0.3077, 0.6844, 0.3079, 0.6824, 0.3032, 0.6777, 0.3079, 0.673, 0.5593, 0.6933, 0.5664, 0.7002, 0.5593, 0.7071, 0.2984, 0.673, 0.3032, 0.6777, 0.2984, 0.6824, 0.3077, 0.6917, 0.3114, 0.6881, 0.3152, 0.6917, 0.3079, 0.673, 0.3032, 0.6777, 0.2984, 0.673, 0.3152, 0.6917, 0.3114, 0.6881, 0.3152, 0.6844, 0.3077, 0.6844, 0.3114, 0.6881, 0.3077, 0.6917, 0.5735, 0.7071, 0.5664, 0.7002, 0.5735, 0.6933, 0.2984, 0.6824, 0.3032, 0.6777, 0.3079, 0.6824, 0.5735, 0.6933, 0.5664, 0.7002, 0.5593, 0.6933, 0.4394, 0.6934, 0.4323, 0.7006, 0.4253, 0.6934, 0.4394, 0.7078, 0.4323, 0.7006, 0.4394, 0.6934, 0.4253, 0.6934, 0.4323, 0.7006, 0.4253, 0.7078, 0.04098, 0.8223, 0.05421, 0.8223, 0.05421, 0.8302, 0.04098, 0.8302, 0.04098, 0.8383, 0.05421, 0.8383, 0.05421, 0.8465, 0.04098, 0.8465, 0.05421, 0.8302, 0.05421, 0.8383, 0.04098, 0.8383, 0.04098, 0.8302])
me_cube_001.use_remesh_fix_poles = True
me_cube_001.use_remesh_preserve_attributes = False
me_cube_001.update()

# ---- objects
ob_trees_lod0 = bpy.data.objects.new('Trees_LOD0', me_cube)
ob_trees_lod1 = bpy.data.objects.new('Trees_LOD1', me_cube_001)

# ---- transforms, parenting, visibility, modifiers, constraints
ob_trees_lod0.location = (0.0, 0.0, 0.0)
ob_trees_lod1.location = (0.0, 0.0, 0.0)

# ---- collection membership
col_collection.objects.link(ob_trees_lod0)
col_collection.objects.link(ob_trees_lod1)

# ---- scene / render settings (as saved in the file)
scene.frame_start = 1; scene.frame_end = 250; scene.frame_set(1)
scene.render.engine = 'BLENDER_EEVEE_NEXT'
scene.cycles.sampling_pattern = 'TABULATED_SOBOL'
scene.cycles.use_light_tree = False
scene.view_settings.view_transform = 'Filmic'
bpy.context.view_layer.update()

# ---- added for rendering (the .blend has no active camera and no usable light): camera, sun
cam_auto = bpy.data.cameras.new('AutoCamera')
cam_auto.lens = 50.0
cam_auto.sensor_width = 36.0
cam_auto.clip_end = 1000.0
ob_auto_camera = bpy.data.objects.new('AutoCamera', cam_auto)
scene.collection.objects.link(ob_auto_camera)
ob_auto_camera.location = (1.36245, -1.66095, 1.26298)
ob_auto_camera.rotation_euler = (1.09748, -7.21219e-08, 0.694738)
scene.camera = ob_auto_camera
light_auto_sun = bpy.data.lights.new('AutoSun', 'SUN')
light_auto_sun.energy = 3.0
light_auto_sun.angle = 0.0523599
ob_auto_sun = bpy.data.objects.new('AutoSun', light_auto_sun)
scene.collection.objects.link(ob_auto_sun)
ob_auto_sun.rotation_euler = (0.872665, 0.174533, 0.523599)
bpy.context.view_layer.update()

